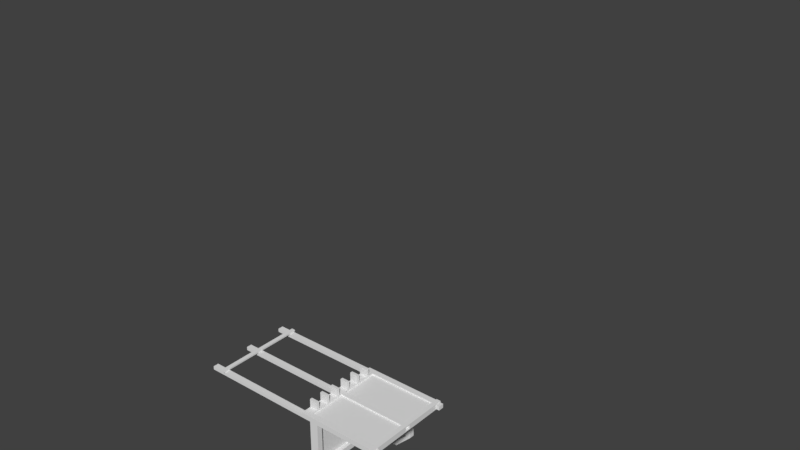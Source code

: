 # Source: Hwacha_Tower_L1.blend  (saved by Blender 2.79.0; exported with 4.5.12 LTS)
import bpy
from mathutils import Matrix  # noqa: F401  (used for matrix-valued properties, if any)

bpy.ops.wm.read_factory_settings(use_empty=True)
scene = bpy.context.scene
scene.name = 'Scene'

# ---- collections
col_collection_1 = bpy.data.collections.new('Collection 1'); scene.collection.children.link(col_collection_1)
col_collection_1.hide_render = True
col_collection_1.hide_viewport = True
col_collection_2 = bpy.data.collections.new('Collection 2'); scene.collection.children.link(col_collection_2)
col_collection_2.hide_render = True
col_collection_2.hide_viewport = True
col_collection_3 = bpy.data.collections.new('Collection 3'); scene.collection.children.link(col_collection_3)

# ---- world
world_world = bpy.data.worlds.new('World'); scene.world = world_world
world_world.color = (0.05088, 0.05088, 0.05088)
world_world.use_sun_shadow = False
world_world.sun_shadow_jitter_overblur = 0.0
world_world.cycles.sampling_method = 'MANUAL'

# ---- meshes
me_cylinder_000 = bpy.data.meshes.new('Cylinder.000')
me_cylinder_000.from_pydata([(0.0, 1.0, 0.0006504), (1.787e-09, 0.9154, 0.4749), (0.5878, 0.809, 0.0006504), (0.5381, 0.7406, 0.4749), (0.9511, 0.309, 0.0006504), (0.8706, 0.2829, 0.4749), (0.9511, -0.309, 0.0006504), (0.8706, -0.2829, 0.4749), (0.5878, -0.809, 0.0006504), (0.5381, -0.7406, 0.4749), (-8.742e-08, -1.0, 0.0006504), (-7.824e-08, -0.9154, 0.4749), (-0.5878, -0.809, 0.0006504), (-0.5381, -0.7406, 0.4749), (-0.9511, -0.309, 0.0006504), (-0.8706, -0.2829, 0.4749), (-0.9511, 0.309, 0.0006504), (-0.8706, 0.2829, 0.4749), (-0.5878, 0.809, 0.0006504), (-0.5381, 0.7406, 0.4749), (0.5121, 0.7049, 0.961), (2.851e-09, 0.8713, 0.961), (0.8286, 0.2692, 0.961), (0.8286, -0.2692, 0.961), (0.5121, -0.7049, 0.961), (-7.332e-08, -0.8713, 0.961), (-0.5121, -0.7049, 0.961), (-0.8286, -0.2692, 0.961), (-0.8286, 0.2692, 0.961), (-0.5121, 0.7049, 0.961), (0.5121, 0.7049, 2.878), (-9.96e-08, 0.8713, 2.878), (0.8286, 0.03985, 2.694), (0.8286, -0.03985, 2.694), (0.294, -0.7758, 2.694), (0.2182, -0.8004, 2.694), (-0.6938, -0.4548, 2.226), (-0.6938, -0.4548, 2.694), (-0.8286, 0.2692, 2.878), (-0.5121, 0.7049, 2.878), (0.2561, -0.7881, 1.805), (0.2561, -0.7881, 1.893), (0.2561, -0.7881, 2.007), (0.2561, -0.7881, 2.096), (0.5121, -0.7049, 1.805), (0.5121, -0.7049, 1.893), (0.5121, -0.7049, 2.007), (0.5121, -0.7049, 2.096), (0.6704, -0.4871, 1.805), (0.6704, -0.4871, 1.893), (0.6704, -0.4871, 2.007), (0.6704, -0.4871, 2.096), (0.8286, -0.2692, 1.805), (0.8286, -0.2692, 1.893), (0.8286, -0.2692, 2.007), (0.8286, -0.2692, 2.096), (0.8286, -2.98e-08, 1.805), (0.8286, -2.98e-08, 1.893), (0.8286, -2.98e-08, 2.007), (0.8286, -2.98e-08, 2.096), (0.5309, -0.6591, 2.48), (0.5411, -0.6541, 2.707), (0.6616, -0.4739, 2.47), (0.6718, -0.4689, 2.697), (0.5746, -0.6901, 2.479), (0.5848, -0.685, 2.706), (0.7053, -0.5049, 2.469), (0.7155, -0.4998, 2.696), (0.6506, -0.5192, 2.161), (0.6511, -0.5159, 2.276), (0.7163, -0.4247, 2.158), (0.7167, -0.4215, 2.273), (0.6729, -0.5347, 2.162), (0.6734, -0.5314, 2.277), (0.7386, -0.4403, 2.159), (0.7391, -0.437, 2.274), (0.03274, -0.8511, 1.049), (0.02932, -0.8513, 1.285), (0.1465, -0.813, 1.053), (0.1431, -0.8132, 1.29), (0.05167, -0.9063, 1.049), (0.04825, -0.9065, 1.286), (0.1655, -0.8683, 1.054), (0.1621, -0.8684, 1.29), (0.1428, -0.8371, 0.7322), (0.14, -0.8375, 0.8665), (0.2199, -0.8114, 0.7341), (0.2171, -0.8117, 0.8685), (0.1533, -0.8674, 0.7324), (0.1505, -0.8678, 0.8668), (0.2303, -0.8417, 0.7344), (0.2276, -0.8421, 0.8688), (-0.1541, -0.8191, 0.9301), (-0.01122, -0.861, 0.9217), (-0.1562, -0.8171, 0.8544), (-0.0133, -0.859, 0.846), (-0.1643, -0.8544, 0.9292), (-0.02148, -0.8963, 0.9208), (-0.1664, -0.8525, 0.8535), (-0.02357, -0.8944, 0.8451), (-0.6724, -0.4507, 1.546), (-0.6737, -0.4476, 1.635), (-0.5989, -0.5456, 1.548), (-0.6002, -0.5424, 1.637), (-0.7183, -0.4869, 1.546), (-0.7196, -0.4837, 1.635), (-0.6448, -0.5817, 1.548), (-0.6461, -0.5785, 1.637), (-0.7808, -0.3287, 1.521), (-0.6674, -0.4642, 1.517), (-0.7875, -0.3364, 1.344), (-0.6741, -0.4719, 1.34), (-0.8143, -0.3571, 1.519), (-0.7009, -0.4926, 1.515), (-0.8209, -0.3648, 1.342), (-0.7075, -0.5003, 1.338), (-0.6747, -0.4738, 1.269), (-0.5925, -0.5983, 1.268), (-0.6743, -0.4765, 1.163), (-0.5921, -0.6009, 1.162), (-0.7054, -0.4943, 1.267), (-0.6232, -0.6187, 1.267), (-0.7049, -0.4969, 1.161), (-0.6228, -0.6214, 1.161), (0.4258, 0.5861, 2.878), (-9.989e-08, 0.7245, 2.878), (0.689, 0.2239, 2.878), (0.689, -0.2239, 2.878), (0.4258, -0.5861, 2.878), (-1.632e-07, -0.7245, 2.878), (-0.4258, -0.5861, 2.878), (-0.689, -0.2239, 2.878), (-0.689, 0.2239, 2.878), (-0.4258, 0.5861, 2.878), (-0.7694, 0.559, 0.0006504), (-0.7044, 0.5117, 0.4749), (-0.6704, 0.4871, 0.961), (-0.6704, 0.4871, 2.878), (0.8286, 0.2692, 1.805), (0.8286, 0.2692, 1.893), (-0.5574, 0.405, 2.878), (-0.9511, 2.98e-08, 0.0006504), (-0.8706, 0.0, 0.4749), (-0.8286, 2.98e-08, 0.961), (-0.8286, 2.98e-08, 2.878), (0.8286, 0.2692, 2.007), (0.8286, 0.2692, 2.096), (-0.689, 1.49e-08, 2.878), (-0.2939, -0.9045, 0.0006504), (-0.269, -0.828, 0.4749), (-0.2561, -0.7881, 0.961), (-0.2561, -0.7881, 2.878), (0.7495, 0.3781, 1.805), (0.7495, 0.3781, 1.893), (-0.2129, -0.6553, 2.878), (0.2939, -0.9045, 0.0006504), (0.269, -0.828, 0.4749), (0.2561, -0.7881, 0.961), (0.2561, -0.7881, 2.694), (0.7495, 0.3781, 2.007), (0.7495, 0.3781, 2.096), (0.2129, -0.6553, 2.878), (0.7694, -0.559, 0.0006504), (0.7044, -0.5117, 0.4749), (0.6704, -0.4871, 0.961), (0.6704, -0.4871, 2.878), (0.5912, 0.596, 1.805), (0.5922, 0.595, 1.889), (0.5574, -0.405, 2.878), (0.9511, -2.98e-08, 0.0006504), (0.8706, -2.98e-08, 0.4749), (0.8286, -2.98e-08, 0.961), (0.8286, -2.98e-08, 2.694), (0.5912, 0.596, 2.007), (0.5912, 0.596, 2.096), (0.689, -2.98e-08, 2.878), (0.2939, 0.9045, 0.0006504), (0.269, 0.828, 0.4749), (0.2561, 0.7881, 0.961), (0.2561, 0.7881, 2.878), (0.5121, 0.7049, 1.805), (0.5121, 0.7049, 1.893), (0.2129, 0.6553, 2.878), (-0.2939, 0.9045, 0.0006504), (-0.269, 0.828, 0.4749), (-0.2561, 0.7881, 0.961), (-0.2561, 0.7881, 2.878), (0.5121, 0.7049, 2.007), (0.5121, 0.7049, 2.096), (-0.2129, 0.6553, 2.878), (-0.6786, -0.684, 0.0006504), (0.2561, 0.7881, 1.805), (-0.8602, -0.434, 0.0006504), (-0.7875, -0.3973, 0.4749), (0.2561, 0.7881, 1.893), (-0.6212, -0.6262, 0.4749), (-0.7495, -0.3781, 0.961), (-0.5912, -0.596, 0.961), (-0.7495, -0.3781, 2.694), (0.2561, 0.7881, 2.007), (-0.5912, -0.596, 2.694), (0.2561, 0.7881, 2.096), (-7.911e-08, 0.8713, 2.096), (0.5912, 0.596, 2.878), (-5.862e-08, 0.8713, 2.007), (0.7495, 0.3781, 2.878), (0.5912, 0.596, 0.961), (-3.813e-08, 0.8713, 1.893), (-1.764e-08, 0.8713, 1.805), (0.7495, 0.3781, 0.961), (0.6212, 0.6262, 0.4749), (0.7875, 0.3973, 0.4749), (0.8602, 0.434, 0.0006504), (-0.6232, -0.3144, 2.878), (0.6786, 0.684, 0.0006504), (-0.4916, -0.4956, 2.878), (0.6232, 0.3144, 2.878), (0.4916, 0.4956, 2.878), (0.2561, 0.7881, 2.998), (-9.96e-08, 0.8713, 2.998), (0.2561, -0.7881, 2.998), (0.5121, -0.7049, 2.998), (-0.2561, -0.7881, 2.998), (-1.758e-07, -0.8713, 2.998), (-0.2561, 0.7881, 2.998), (-0.5121, 0.7049, 2.998), (0.2129, 0.6553, 2.998), (-9.989e-08, 0.7245, 2.998), (0.2129, -0.6553, 2.998), (0.4258, -0.5861, 2.998), (-0.2129, -0.6553, 2.998), (-1.632e-07, -0.7245, 2.998), (-0.2129, 0.6553, 2.998), (-0.4258, 0.5861, 2.998), (0.8286, -0.2692, 2.998), (0.689, -0.2239, 2.998), (-0.689, 0.2239, 2.998), (-0.8286, 0.2692, 2.998), (-0.6704, 0.4871, 2.998), (-0.5574, 0.405, 2.998), (-0.8286, 2.98e-08, 2.998), (-0.689, 1.49e-08, 2.998), (0.6704, -0.4871, 2.998), (0.5574, -0.405, 2.998), (0.8286, -2.98e-08, 2.998), (0.689, -2.98e-08, 2.998), (-0.7495, -0.3781, 2.998), (-0.5912, -0.596, 2.998), (0.7495, 0.3781, 2.998), (0.5912, 0.596, 2.998), (-0.6232, -0.3144, 2.998), (-0.4916, -0.4956, 2.998), (0.6232, 0.3144, 2.998), (0.4916, 0.4956, 2.998), (0.2129, 0.6553, 2.753), (-9.989e-08, 0.7245, 2.753), (0.689, -2.98e-08, 2.753), (0.689, 0.2239, 2.753), (0.5574, -0.405, 2.753), (0.689, -0.2239, 2.753), (0.2129, -0.6553, 2.753), (0.4258, -0.5861, 2.753), (-0.2129, -0.6553, 2.753), (-1.632e-07, -0.7245, 2.753), (-0.689, 1.49e-08, 2.753), (-0.689, -0.2239, 2.753), (-0.5574, 0.405, 2.753), (-0.689, 0.2239, 2.753), (-0.2129, 0.6553, 2.753), (-0.4258, 0.5861, 2.753), (-1.013e-07, 1.192e-08, 2.753), (0.4258, 0.5861, 2.753), (-0.4258, -0.5861, 2.753), (-1.348e-07, -0.8713, 2.007), (5.342e-05, -0.852, 1.894), (0.0003661, -0.8564, 1.806), (-0.2929, -0.7761, 2.096), (-0.2561, -0.7881, 2.007), (-0.2561, -0.7881, 1.893), (-0.2561, -0.7881, 1.805), (-0.5121, -0.7049, 2.096), (-0.5121, -0.7049, 2.007), (-0.5121, -0.7049, 1.893), (-0.5121, -0.7049, 1.805), (-0.5912, -0.596, 2.096), (-0.5912, -0.596, 2.007), (-0.5912, -0.596, 1.893), (-0.5912, -0.596, 1.805), (-0.7495, -0.3781, 2.096), (-0.7495, -0.3781, 2.007), (-0.7495, -0.3781, 1.893), (-0.7495, -0.3781, 1.805), (-0.8286, -0.2692, 2.096), (-0.8286, -0.2692, 2.007), (-0.8286, -0.2692, 1.893), (-0.8286, -0.2692, 1.805), (-0.8286, 2.98e-08, 2.096), (-0.8286, 2.98e-08, 2.007), (-0.8286, 2.98e-08, 1.893), (-0.8286, 2.98e-08, 1.805), (-0.8286, 0.2692, 2.096), (-0.8286, 0.2692, 2.007), (-0.8286, 0.2692, 1.893), (-0.8286, 0.2692, 1.805), (-0.6704, 0.4871, 2.096), (-0.6704, 0.4871, 2.007), (-0.6704, 0.4871, 1.893), (-0.6704, 0.4871, 1.805), (-0.5121, 0.7049, 2.096), (-0.5121, 0.7049, 2.007), (-0.5121, 0.7049, 1.893), (-0.5121, 0.7049, 1.805), (-0.2561, 0.7881, 2.096), (-0.2561, 0.7881, 2.007), (-0.2561, 0.7881, 1.893), (-0.2561, 0.7881, 1.805), (0.2689, -0.8274, 1.893), (0.2689, -0.8274, 1.805), (0.2689, -0.8274, 2.096), (0.2689, -0.8274, 2.007), (0.5377, -0.7401, 1.893), (0.5377, -0.7401, 1.805), (0.5377, -0.7401, 2.096), (0.5377, -0.7401, 2.007), (0.7039, -0.5114, 1.893), (0.7039, -0.5114, 1.805), (0.7039, -0.5114, 2.096), (0.7039, -0.5114, 2.007), (0.87, -0.2827, 1.893), (0.87, -0.2827, 1.805), (0.87, -0.2827, 2.096), (0.87, -0.2827, 2.007), (0.87, -3.119e-08, 1.893), (0.87, -3.119e-08, 1.805), (0.87, -3.119e-08, 2.096), (0.87, -3.119e-08, 2.007), (-0.2689, 0.8274, 1.893), (-0.2689, 0.8274, 1.805), (-0.2689, 0.8274, 2.096), (-0.2689, 0.8274, 2.007), (-0.5377, 0.7401, 1.893), (-0.5377, 0.7401, 1.805), (-0.5377, 0.7401, 2.096), (-0.5377, 0.7401, 2.007), (-0.7039, 0.5114, 1.893), (-0.7039, 0.5114, 1.805), (-0.7039, 0.5114, 2.096), (-0.7039, 0.5114, 2.007), (-0.87, 0.2827, 1.893), (-0.87, 0.2827, 1.805), (-0.87, 0.2827, 2.096), (-0.87, 0.2827, 2.007), (-0.87, 3.14e-08, 1.893), (-0.87, 3.14e-08, 1.805), (0.87, 0.2827, 1.893), (0.87, 0.2827, 1.805), (-0.87, 3.14e-08, 2.096), (-0.87, 3.14e-08, 2.007), (0.87, 0.2827, 2.096), (0.87, 0.2827, 2.007), (-0.87, -0.2827, 1.893), (-0.87, -0.2827, 1.805), (0.7869, 0.397, 1.893), (0.7869, 0.397, 1.805), (-0.87, -0.2827, 2.096), (-0.87, -0.2827, 2.007), (0.7869, 0.397, 2.096), (0.7869, 0.397, 2.007), (-0.7869, -0.397, 1.893), (-0.7869, -0.397, 1.805), (0.6457, 0.5957, 1.897), (0.6249, 0.6142, 1.811), (-0.7869, -0.397, 2.096), (-0.7869, -0.397, 2.007), (0.6208, 0.6257, 2.096), (0.6208, 0.6257, 2.007), (-0.6208, -0.6257, 1.893), (-0.6208, -0.6257, 1.805), (0.5377, 0.7401, 1.893), (0.5377, 0.7401, 1.805), (-0.6208, -0.6257, 2.096), (-0.6208, -0.6257, 2.007), (0.5377, 0.7401, 2.096), (0.5377, 0.7401, 2.007), (-0.5377, -0.7401, 1.893), (-0.5377, -0.7401, 1.805), (-0.5377, -0.7401, 2.096), (-0.5377, -0.7401, 2.007), (-0.2689, -0.8274, 1.893), (-0.266, -0.8267, 1.81), (-0.3093, -0.8168, 2.093), (-0.2757, -0.8168, 2.008), (0.0816, -0.8612, 1.89), (0.2689, 0.8274, 2.096), (0.2689, 0.8274, 2.007), (-6.045e-08, 0.9148, 2.007), (-8.196e-08, 0.9148, 2.096), (-1.742e-08, 0.9148, 1.805), (-3.893e-08, 0.9148, 1.893), (0.2689, 0.8274, 1.893), (0.2689, 0.8274, 1.805), (-1.404e-07, -0.9148, 2.007), (-0.3841, -0.7465, 2.007), (-0.3841, -0.7465, 2.096), (-0.128, -0.8297, 2.007), (-0.128, -0.8297, 2.096), (-1.619e-07, -0.9148, 2.096), (-0.4033, -0.7838, 2.007), (-0.1344, -0.8711, 2.007), (-0.1344, -0.8711, 2.096), (-1.553e-07, -0.8713, 2.096), (-0.1083, -0.8796, 2.06), (-0.4033, -0.7838, 2.096), (-0.1312, -0.8504, 2.007), (-0.1312, -0.8504, 2.096), (-0.2133, -0.8019, 2.007), (-0.198, -0.8514, 2.037), (-0.2028, -0.8243, 2.012), (0.2561, -0.7881, 2.41), (0.294, -0.7758, 2.41), (0.6704, -0.4871, 2.226), (0.8286, -0.03985, 2.41), (0.8286, -2.98e-08, 2.41), (-0.2561, 0.7881, 2.226), (-0.5121, 0.7049, 2.226), (-0.6704, 0.4871, 2.226), (-0.8286, 0.2692, 2.226), (-0.8286, 2.98e-08, 2.226), (0.8286, 0.03985, 2.41), (-0.6938, -0.4548, 2.41), (0.7495, 0.3781, 2.226), (0.5912, 0.596, 2.226), (-0.5912, -0.596, 2.41), (0.5121, 0.7049, 2.226), (-0.647, -0.5193, 2.41), (0.2182, -0.8004, 2.41), (0.2561, 0.7881, 2.226), (-8.251e-08, 0.8713, 2.226), (-0.2561, -0.7881, 2.226), (-0.294, -0.8225, 2.053), (-0.2742, -0.8071, 2.056), (-0.2627, -0.7881, 2.042), (-0.2043, -0.8049, 2.087), (-0.2064, -0.8042, 2.052), (-0.2012, -0.8502, 2.069), (-0.1944, -0.828, 2.085), (0.07966, -0.8576, 1.85), (-0.2625, -0.8078, 1.893), (-0.2625, -0.8078, 1.805), (0.1025, -0.8688, 1.846), (0.06399, -0.8453, 1.805), (0.06368, -0.8429, 1.892), (-0.1205, -0.8323, 1.802), (-0.1337, -0.8294, 1.895), (0.2689, -0.8274, 1.849), (-0.2689, -0.8274, 1.849), (0.05874, -0.843, 1.852), (0.1009, -0.8678, 1.812), (0.1166, -0.8667, 1.883), (-0.1391, -0.8663, 1.818), (0.2625, -0.8078, 1.805), (0.2625, -0.8078, 1.893), (0.07535, -0.8623, 1.804), (-0.1305, -0.8513, 1.813), (-0.152, -0.8529, 1.889), (-0.1266, -0.8303, 1.85), (-0.147, -0.8593, 1.852), (-0.1359, -0.8497, 1.852), (-0.0001055, -0.8503, 1.854), (-1.546e-08, 0.8713, 1.715), (0.2561, 0.7881, 1.715), (0.5121, 0.7049, 1.715), (0.5912, 0.596, 1.715), (0.7495, 0.3781, 1.715), (0.8286, 0.2692, 1.715), (0.8286, -2.98e-08, 1.715), (0.8286, -0.2692, 1.715), (0.6704, -0.4871, 1.715), (0.5121, -0.7049, 1.715), (0.2561, -0.7881, 1.715), (-0.2561, -0.7881, 1.715), (-0.5121, -0.7049, 1.715), (-0.5912, -0.596, 1.715), (-0.7495, -0.3781, 1.715), (-0.8286, -0.2692, 1.715), (-0.8286, 2.98e-08, 1.715), (-0.8286, 0.2692, 1.715), (-0.6704, 0.4871, 1.715), (-0.5121, 0.7049, 1.715), (-0.2561, 0.7881, 1.715), (-9.163e-08, -0.8713, 1.715), (0.5249, 0.7225, 1.893), (0.5249, 0.7225, 1.805), (0.5517, 0.6504, 1.805), (0.5633, 0.6421, 1.886), (0.6704, 0.4871, 1.805), (0.6704, 0.4871, 1.893), (0.7869, 0.397, 1.849), (0.6259, 0.6069, 1.85), (0.5377, 0.7401, 1.849), (0.5719, 0.6858, 1.817), (0.5671, 0.702, 1.877), (0.7039, 0.5114, 1.805), (0.7039, 0.5114, 1.893), (0.606, 0.6109, 1.805), (0.6205, 0.5967, 1.897), (0.7682, 0.3876, 1.893), (0.6871, 0.4992, 1.893), (0.6871, 0.4992, 1.805), (0.5686, 0.6961, 1.848), (0.7039, 0.5114, 1.849), (0.56, 0.6725, 1.809), (0.567, 0.6709, 1.884), (0.5522, 0.6522, 1.846), (0.5886, 0.5999, 1.849), (0.5626, 0.6693, 1.847), (0.6136, 0.6019, 1.854), (0.912, -0.2326, 0.0006504), (0.802, -0.2326, 0.695), (0.912, 0.2326, 0.0006504), (0.802, 0.2326, 0.695), (0.9803, -0.2015, 0.0224), (0.9803, -0.2015, 0.6491), (0.9803, 0.2015, 0.0224), (0.9803, 0.2015, 0.6491), (0.912, 0.1163, 0.0006504), (0.912, 0.0, 0.0006504), (0.912, -0.1163, 0.0006504), (0.802, -0.1163, 0.7517), (0.802, 0.0, 0.7794), (0.802, 0.1163, 0.7517), (0.9803, -0.1163, 0.0224), (0.9803, 0.0, 0.0224), (0.9803, 0.1163, 0.0224), (0.9803, 0.1046, 0.6964), (0.9803, -0.1046, 0.6964), (0.9803, 0.1163, 0.0006504), (0.9803, 0.2164, 0.0006504), (0.9803, -0.1082, 0.7176), (0.9803, -0.2164, 0.6648), (0.9803, 0.2164, 0.6648), (0.9803, -0.2164, 0.0006504), (0.9803, -0.1163, 0.0006504), (0.9803, 0.0, 0.0006504), (0.9803, 0.1082, 0.7176), (0.9803, 0.0, 0.7434), (0.9689, 0.1046, 0.6964), (0.9689, 0.1163, 0.0224), (0.9689, -0.1046, 0.6964), (0.9689, -0.1163, 0.0224), (0.9689, 0.2015, 0.0224), (0.9689, -0.2015, 0.6491), (0.9689, 0.2015, 0.6491), (0.9689, -0.2015, 0.0224), (0.912, -0.01163, 0.0006504), (0.802, -0.01163, 0.7767), (0.9803, -0.01163, 0.0006504), (0.9803, -0.01082, 0.7408), (0.9803, -0.01163, 0.0224), (0.9803, -0.01046, 0.7189), (0.9689, -0.01163, 0.0224), (0.9689, -0.01046, 0.7189), (0.912, 0.01163, 0.0006504), (0.802, 0.01163, 0.7767), (0.9803, 0.01163, 0.0006504), (0.9803, 0.01082, 0.7408), (0.9803, 0.01163, 0.0224), (0.9803, 0.01046, 0.7189), (0.9689, 0.01163, 0.0224), (0.9689, 0.01046, 0.7189), (0.9803, 0.0, 0.7214), (-0.647, -0.5193, 2.694), (-0.647, -0.5193, 2.226), (-0.6938, -0.4548, 2.878), (-0.647, -0.5193, 2.878), (0.8286, -2.98e-08, 2.878), (0.8286, 0.2692, 2.878), (0.2561, -0.7881, 2.878), (0.5121, -0.7049, 2.878), (-1.758e-07, -0.8713, 2.878), (0.8286, -0.2692, 2.878), (-0.8286, -0.2692, 2.878), (-0.7495, -0.3781, 2.878), (-0.5912, -0.596, 2.878), (-0.5121, -0.7049, 2.878), (0.5121, -0.7049, 2.226), (0.8286, -0.2692, 2.226), (0.8286, 0.2692, 2.226), (-0.8286, -0.2692, 2.226), (-0.5912, -0.596, 2.226), (-0.5121, -0.7049, 2.226), (-1.587e-07, -0.8713, 2.226), (-0.7495, -0.3781, 2.226), (0.8286, -2.98e-08, 2.226), (0.2561, -0.7881, 2.226), (-0.7495, -0.3781, 2.41), (-0.4851, -0.4017, 2.694), (-0.4851, -0.4017, 2.41), (-0.532, -0.3373, 2.694), (-0.532, -0.3373, 2.41), (0.1943, -0.5979, 2.694), (0.1943, -0.5979, 2.41), (0.2322, -0.5855, 2.694), (0.1564, -0.6102, 2.694), (0.2322, -0.5855, 2.41), (0.1564, -0.6102, 2.41), (0.6286, -2.98e-08, 2.694), (0.6286, -2.98e-08, 2.41), (0.6286, 0.03985, 2.694), (0.6286, -0.03985, 2.694), (0.6286, -0.03985, 2.41), (0.6286, 0.03985, 2.41), (-0.1548, -0.9866, 0.0006504), (-0.05395, -1.03, 0.1564), (0.03181, -1.056, 0.0006504), (-0.1988, -0.9132, 0.1354), (0.1159, -1.014, 0.0006504), (0.03612, -1.013, 0.1897), (-0.2475, -0.9193, 0.0006504), (0.0002502, -0.9433, 0.3164), (0.106, -0.9232, 0.2379), (0.1462, -1.066, 1.982e-05), (0.2905, -0.9929, 0.1694), (0.3838, -0.9828, 1.982e-05), (0.3954, -0.8702, 1.982e-05), (0.3892, -0.8964, 0.1419), (0.08951, -0.971, 1.982e-05), (0.2508, -0.8661, 0.3033), (0.3753, -0.8316, 0.2593), (-0.902, -0.424, 0.002819), (-0.9046, -0.3778, 0.07568), (-0.9594, -0.3762, 0.001803), (-0.8953, -0.4077, 0.04033), (-0.9333, -0.3738, 0.03799), (-0.9417, -0.3183, 0.001406), (-0.8586, -0.4212, 0.004724), (-0.8631, -0.3949, 0.1081), (-0.896, -0.3539, 0.1081), (-0.866, -0.4008, 0.06087), (-0.9123, -0.3402, 0.07513), (-0.9237, -0.3322, 0.04381), (-0.7106, -0.7755, -0.0003757), (-0.7077, -0.685, 0.317), (-0.9061, -0.5998, -0.0003757), (-0.6967, -0.7815, 0.1372), (-0.8172, -0.6608, 0.1372), (-0.8654, -0.4266, -0.0003757), (-0.5958, -0.797, -0.0003757), (-0.5905, -0.6979, 0.3656), (-0.6864, -0.5669, 0.3656), (-0.5855, -0.7537, 0.2045), (-0.7238, -0.5592, 0.2131), (-0.8021, -0.4747, 0.138)], [], [(176, 177, 3, 2), (169, 170, 7, 6), (162, 163, 9, 8), (155, 156, 11, 10), (148, 149, 13, 12), (141, 142, 17, 16), (134, 135, 19, 18), (183, 184, 1, 0), (135, 17, 28, 136), (13, 195, 190, 12), (142, 15, 27, 143), (149, 11, 25, 150), (156, 9, 24, 157), (163, 7, 23, 164), (177, 1, 21, 178), (576, 205, 216, 126), (170, 5, 22, 171), (165, 168, 243, 242), (291, 287, 377, 369), (54, 58, 335, 331), (48, 52, 329, 325), (58, 145, 359, 335), (2, 3, 210, 214), (188, 174, 374, 382), (57, 53, 328, 332), (280, 284, 380, 386), (139, 57, 332, 354), (424, 39, 186, 423), (428, 32, 608, 611), (471, 180, 493), (591, 579, 151, 438), (184, 19, 29, 185), (426, 38, 137, 425), (483, 291, 295, 484), (35, 435, 605, 603), (588, 581, 144, 427), (437, 31, 179, 436), (586, 580, 165, 420), (5, 211, 209, 22), (571, 200, 583, 574), (70, 71, 75, 74), (62, 63, 67, 66), (66, 67, 65, 64), (64, 65, 61, 60), (62, 66, 64, 60), (67, 63, 61, 65), (74, 75, 73, 72), (72, 73, 69, 68), (70, 74, 72, 68), (75, 71, 69, 73), (78, 79, 83, 82), (82, 83, 81, 80), (80, 81, 77, 76), (78, 82, 80, 76), (83, 79, 77, 81), (86, 87, 91, 90), (90, 91, 89, 88), (88, 89, 85, 84), (86, 90, 88, 84), (91, 87, 85, 89), (94, 95, 99, 98), (98, 99, 97, 96), (96, 97, 93, 92), (94, 98, 96, 92), (99, 95, 93, 97), (102, 103, 107, 106), (106, 107, 105, 104), (104, 105, 101, 100), (102, 106, 104, 100), (107, 103, 101, 105), (110, 111, 115, 114), (114, 115, 113, 112), (112, 113, 109, 108), (110, 114, 112, 108), (115, 111, 109, 113), (118, 119, 123, 122), (122, 123, 121, 120), (120, 121, 117, 116), (118, 122, 120, 116), (123, 119, 117, 121), (165, 580, 127, 168), (186, 39, 225, 224), (144, 581, 131, 147), (140, 133, 233, 239), (137, 38, 132, 140), (38, 144, 240, 237), (575, 576, 126, 175), (216, 217, 271, 257), (130, 154, 262, 272), (147, 131, 265, 264), (131, 213, 265), (132, 147, 264, 267), (154, 129, 263, 262), (125, 189, 268, 255), (217, 124, 271), (161, 128, 261, 260), (127, 175, 256, 259), (168, 128, 229, 243), (425, 137, 39, 424), (173, 187, 383, 375), (16, 17, 135, 134), (15, 193, 196, 27), (580, 575, 244, 234), (427, 144, 38, 426), (52, 56, 333, 329), (19, 135, 136, 29), (14, 15, 142, 141), (584, 151, 154, 130), (438, 151, 584, 590), (285, 281, 387, 381), (17, 142, 143, 28), (10, 11, 149, 148), (579, 577, 161, 129), (158, 35, 603, 600), (56, 138, 355, 333), (13, 149, 150, 26), (8, 9, 156, 155), (217, 216, 252, 253), (420, 165, 578, 585), (11, 156, 157, 25), (6, 7, 163, 162), (182, 179, 218, 226), (32, 172, 606, 608), (201, 188, 382, 393), (9, 163, 164, 24), (4, 5, 170, 169), (30, 179, 182, 124), (436, 179, 30, 433), (282, 286, 376, 384), (7, 170, 171, 23), (0, 1, 177, 176), (423, 186, 31, 437), (31, 186, 189, 125), (3, 177, 178, 20), (18, 19, 184, 183), (31, 125, 227, 219), (583, 584, 130, 215), (430, 205, 576, 587), (511, 492, 379, 500), (187, 199, 394, 383), (431, 203, 205, 430), (287, 283, 385, 377), (181, 187, 173, 167, 494), (1, 184, 185, 21), (193, 195, 197, 196), (434, 432, 200, 571), (193, 192, 190, 195), (192, 193, 15, 14), (433, 30, 203, 431), (581, 582, 213, 131), (195, 13, 26, 197), (211, 210, 206, 209), (214, 210, 211, 212), (212, 211, 5, 4), (151, 579, 223, 222), (203, 30, 124, 217), (224, 225, 233, 232), (218, 219, 227, 226), (220, 221, 229, 228), (222, 223, 231, 230), (225, 238, 239, 233), (237, 240, 241, 236), (221, 242, 243, 229), (234, 244, 245, 235), (246, 247, 251, 250), (248, 249, 253, 252), (137, 140, 239, 238), (154, 151, 222, 230), (127, 580, 234, 235), (574, 583, 247), (125, 182, 226, 227), (215, 213, 250, 251), (132, 38, 237, 236), (175, 127, 235, 245), (147, 132, 236, 241), (579, 129, 231, 223), (575, 175, 245, 244), (128, 161, 228, 229), (213, 582, 246, 250), (144, 147, 241, 240), (179, 31, 219, 218), (578, 165, 242, 221), (129, 154, 230, 231), (39, 137, 238, 225), (205, 203, 249, 248), (583, 215, 251, 247), (161, 577, 220, 228), (216, 205, 248, 252), (577, 578, 221, 220), (189, 186, 224, 232), (203, 217, 253, 249), (133, 189, 232, 233), (269, 266, 267, 270), (272, 262, 263, 270), (259, 256, 257, 270), (255, 268, 269, 270), (265, 272, 270), (261, 258, 259, 270), (271, 254, 255, 270), (267, 264, 265, 270), (263, 260, 261, 270), (257, 271, 270), (128, 168, 258, 261), (140, 132, 267, 266), (213, 215, 272, 265), (124, 182, 254, 271), (189, 133, 269, 268), (182, 125, 255, 254), (133, 140, 266, 269), (126, 216, 257), (215, 130, 272), (175, 126, 257, 256), (129, 161, 260, 263), (168, 127, 259, 258), (473, 152, 138, 474), (477, 48, 44, 478), (290, 289, 293, 294), (413, 401, 408), (472, 166, 495, 152, 473), (153, 159, 145, 139), (278, 277, 402), (489, 315, 208, 469), (57, 58, 54, 53), (314, 313, 204, 207), (479, 40, 450, 275, 490), (470, 191, 180, 471), (480, 279, 283, 481), (286, 285, 289, 290), (194, 181, 491, 378, 399), (482, 287, 291, 483), (194, 199, 187, 181), (49, 50, 46, 45), (475, 56, 52, 476), (41, 42, 273, 274, 451), (167, 173, 159, 153, 496), (485, 299, 303, 486), (304, 308, 342, 346), (464, 447, 388), (298, 297, 301, 302), (180, 191, 400, 379, 492), (487, 307, 311, 488), (309, 305, 347, 343), (306, 305, 309, 310), (481, 283, 287, 482), (312, 202, 396, 338), (282, 281, 285, 286), (306, 310, 340, 344), (476, 52, 48, 477), (300, 304, 346, 350), (53, 54, 50, 49), (204, 313, 339, 395), (469, 208, 191, 470), (311, 307, 345, 341), (207, 204, 199, 194), (305, 301, 351, 347), (484, 295, 299, 485), (314, 207, 398, 336), (294, 293, 297, 298), (296, 300, 350, 356), (478, 44, 40, 479), (302, 306, 344, 348), (45, 46, 42, 41), (208, 315, 337, 397), (486, 303, 307, 487), (301, 297, 357, 351), (302, 301, 305, 306), (307, 303, 349, 345), (490, 275, 452, 279, 480), (160, 146, 358, 366), (278, 404, 277), (298, 302, 348, 352), (474, 138, 56, 475), (47, 43, 318, 322), (139, 145, 58, 57), (145, 159, 367, 359), (488, 311, 315, 489), (303, 299, 353, 349), (310, 309, 313, 314), (42, 46, 323, 319), (363, 497, 362, 354, 355), (510, 503, 362, 497), (339, 338, 396, 395), (367, 366, 358, 359), (400, 399, 378, 499, 379), (337, 336, 398, 397), (375, 374, 366, 367), (369, 368, 360, 361), (327, 326, 322, 323), (335, 334, 330, 331), (325, 324, 320, 321), (394, 393, 382, 383), (319, 318, 406, 401), (333, 332, 328, 329), (389, 455, 388, 384, 385), (381, 380, 372, 373), (383, 382, 374, 375), (373, 372, 364, 365), (377, 376, 368, 369), (353, 352, 348, 349), (357, 356, 350, 351), (345, 344, 340, 341), (347, 346, 342, 343), (385, 384, 376, 377), (387, 386, 380, 381), (329, 328, 324, 325), (331, 330, 326, 327), (397, 398, 399, 400), (395, 396, 393, 394), (361, 360, 352, 353), (365, 364, 356, 357), (321, 320, 316, 454, 317), (323, 322, 318, 319), (349, 348, 344, 345), (351, 350, 346, 347), (466, 464, 388, 455), (355, 354, 332, 333), (359, 358, 334, 335), (341, 340, 336, 337), (343, 342, 338, 339), (146, 59, 334, 358), (53, 49, 324, 328), (59, 55, 330, 334), (286, 290, 368, 376), (315, 311, 341, 337), (50, 54, 331, 327), (44, 48, 325, 321), (289, 285, 381, 373), (310, 314, 336, 340), (55, 51, 326, 330), (49, 45, 320, 324), (284, 288, 372, 380), (313, 309, 343, 339), (191, 208, 397, 400), (46, 50, 327, 323), (295, 291, 369, 361), (308, 312, 338, 342), (207, 194, 399, 398), (51, 47, 322, 326), (290, 294, 360, 368), (199, 204, 395, 394), (462, 460, 317, 457), (293, 289, 373, 365), (202, 201, 393, 396), (288, 292, 364, 372), (299, 295, 361, 353), (273, 42, 319, 401), (508, 504, 371, 502), (294, 298, 352, 360), (43, 410, 406, 318), (507, 506, 362, 503), (297, 293, 365, 357), (283, 279, 448, 389, 385), (159, 173, 375, 367), (292, 296, 356, 364), (278, 282, 384, 388, 447), (174, 160, 366, 374), (40, 44, 321, 317, 460), (138, 152, 363, 355), (45, 41, 461, 316, 320), (281, 402, 407, 387), (153, 139, 354, 362, 506), (390, 403, 412), (276, 403, 390), (407, 412, 386, 387), (402, 277, 391, 407), (401, 406, 411, 408), (406, 409, 411), (439, 412, 407), (439, 390, 412), (404, 273, 401, 413), (410, 414, 409, 406), (410, 405, 414), (408, 416, 417), (408, 411, 444), (409, 414, 445), (404, 413, 417, 415), (411, 409, 444), (414, 405, 442, 445), (188, 433, 431, 174), (288, 36, 592), (288, 592, 588, 292), (174, 431, 430, 160), (160, 430, 587, 146), (312, 423, 437, 202), (201, 436, 433, 188), (59, 593, 586, 55), (51, 420, 585, 47), (43, 594, 591, 410), (296, 427, 426, 300), (304, 425, 424, 308), (280, 590, 589, 284), (55, 586, 420, 51), (202, 437, 436, 201), (292, 588, 427, 296), (47, 585, 594, 43), (300, 426, 425, 304), (146, 587, 593, 59), (308, 424, 423, 312), (442, 438, 276), (403, 590, 280), (391, 440, 439), (390, 439, 440), (390, 440, 441), (277, 441, 440), (276, 390, 441), (415, 417, 443), (416, 444, 443), (443, 444, 445), (277, 415, 443, 441), (441, 443, 442, 276), (591, 438, 442, 405), (444, 409, 445), (413, 408, 417), (416, 408, 444), (417, 416, 443), (442, 443, 445), (391, 277, 440), (403, 280, 386, 412), (282, 278, 402, 281), (453, 404, 278), (410, 591, 405), (276, 438, 590, 403), (461, 392, 458, 316), (41, 451, 392, 461), (467, 465, 453), (459, 463, 466), (450, 40, 460, 462), (459, 466, 455, 389), (463, 452, 465, 467), (456, 446, 392, 451), (317, 454, 449, 457), (454, 316, 458, 449), (448, 463, 459), (279, 452, 463, 448), (446, 449, 458, 392), (462, 457, 449, 446), (450, 462, 446, 456), (453, 278, 447, 464), (465, 468, 274, 453), (468, 456, 451, 274), (275, 450, 456, 468), (452, 275, 468, 465), (274, 273, 404, 453), (29, 488, 489, 185), (22, 474, 475, 171), (28, 486, 487, 136), (24, 478, 479, 157), (27, 484, 485, 143), (21, 469, 470, 178), (23, 476, 477, 164), (26, 481, 482, 197), (136, 487, 488, 29), (143, 485, 486, 28), (171, 475, 476, 23), (197, 482, 483, 196), (150, 480, 481, 26), (178, 470, 471, 20), (185, 489, 469, 21), (206, 472, 473, 209), (164, 477, 478, 24), (209, 473, 474, 22), (196, 483, 484, 27), (20, 471, 472, 206), (25, 490, 480, 150), (157, 479, 490, 25), (466, 467, 464), (389, 448, 459), (464, 467, 453), (463, 467, 466), (391, 439, 407), (505, 507, 503, 370), (167, 496, 507, 505), (496, 153, 506, 507), (363, 508, 502), (152, 495, 508, 363), (495, 166, 504, 508), (379, 499, 509, 500), (499, 378, 501, 509), (502, 510, 497, 363), (371, 498, 510, 502), (498, 370, 503, 510), (493, 180, 492, 511), (491, 512, 501), (181, 494, 512, 491), (514, 513, 494, 167), (166, 493, 513, 514), (505, 370, 498), (371, 504, 516), (514, 516, 504), (505, 516, 514), (513, 515, 512), (501, 512, 515), (515, 511, 500), (493, 511, 515), (494, 513, 512), (509, 501, 515), (509, 515, 500), (513, 493, 515), (167, 505, 514), (516, 505, 498), (498, 371, 516), (166, 514, 504), (378, 491, 501), (210, 3, 20, 206), (519, 520, 540, 537), (535, 522, 551, 548), (527, 542, 541, 517), (538, 528, 518, 539), (521, 531, 549, 553), (524, 534, 546, 552), (540, 520, 530, 544), (565, 563, 529, 545), (557, 555, 528, 538), (519, 537, 536, 525), (562, 564, 543, 526), (554, 556, 542, 527), (541, 539, 518, 517), (523, 533, 536, 537), (522, 535, 538, 539), (524, 523, 537, 540), (521, 522, 539, 541), (531, 521, 541, 542), (558, 531, 542, 556), (566, 532, 543, 564), (534, 524, 540, 544), (567, 534, 544, 565), (559, 570, 545, 557), (550, 552, 546, 547), (549, 548, 551, 553), (560, 561, 548, 549), (523, 524, 552, 550), (559, 535, 548, 561), (566, 533, 547, 568), (522, 521, 553, 551), (533, 523, 550, 547), (531, 558, 560, 549), (568, 569, 567, 566), (535, 559, 557, 538), (532, 558, 556, 543), (526, 543, 556, 554), (545, 529, 555, 557), (547, 546, 569, 568), (570, 567, 565, 545), (533, 566, 564, 536), (525, 536, 564, 562), (544, 530, 563, 565), (534, 567, 569, 546), (566, 567, 570, 532), (532, 570, 559, 558), (561, 560, 558, 559), (172, 32, 576, 575), (158, 34, 578, 577), (35, 158, 577, 579), (33, 172, 575, 580), (34, 419, 585, 578), (421, 33, 580, 586), (32, 428, 587, 576), (198, 37, 573, 582), (37, 571, 574, 573), (435, 35, 579, 591), (422, 421, 586, 593), (418, 435, 591, 594), (419, 418, 594, 585), (428, 422, 593, 587), (582, 573, 246), (573, 574, 247, 246), (198, 595, 429, 37), (434, 571, 596, 597), (592, 36, 429, 595), (572, 434, 429, 36), (589, 432, 434, 572), (284, 589, 572), (288, 284, 572, 36), (590, 584, 200, 432), (583, 200, 584), (589, 590, 432), (588, 595, 198, 581), (582, 581, 198), (588, 592, 595), (472, 471, 493, 166), (597, 596, 598, 599), (571, 37, 598, 596), (429, 434, 597, 599), (37, 429, 599, 598), (604, 602, 600, 601), (601, 600, 603, 605), (418, 419, 604, 601), (419, 34, 602, 604), (435, 418, 601, 605), (34, 158, 600, 602), (611, 608, 606, 607), (607, 606, 609, 610), (172, 33, 609, 606), (422, 428, 611, 607), (33, 421, 610, 609), (421, 422, 607, 610), (616, 617, 614), (614, 613, 612), (619, 615, 613), (617, 613, 614), (612, 613, 615), (618, 612, 615), (619, 613, 617), (617, 616, 620), (619, 617, 620), (624, 625, 623), (623, 622, 621), (627, 620, 622), (625, 622, 623), (621, 622, 620), (626, 621, 620), (627, 622, 625), (625, 624, 628), (627, 625, 628), (638, 636, 630), (637, 630, 636), (639, 633, 630), (632, 638, 630), (635, 638, 632), (631, 633, 640, 634), (640, 633, 639), (629, 633, 631), (629, 632, 633), (632, 630, 633), (637, 639, 630), (629, 635, 632), (650, 648, 642), (649, 642, 648), (651, 645, 642), (644, 650, 642), (647, 650, 644), (643, 645, 652, 646), (652, 645, 651), (641, 645, 643), (641, 644, 645), (644, 642, 645), (649, 651, 642), (641, 647, 644)])
me_cylinder_000.use_remesh_preserve_volume = False
me_cylinder_000.use_remesh_preserve_attributes = False
me_cylinder_000.use_mirror_vertex_groups = False
me_cylinder_000.update()
me_cylinder_001 = bpy.data.meshes.new('Cylinder.001')
me_cylinder_001.from_pydata([(0.0, 1.0, 0.0006504), (1.787e-09, 0.9154, 0.4749), (0.5878, 0.809, 0.0006504), (0.5381, 0.7406, 0.4749), (0.9511, 0.309, 0.0006504), (0.8706, 0.2829, 0.4749), (0.9511, -0.309, 0.0006504), (0.8706, -0.2829, 0.4749), (0.5878, -0.809, 0.0006504), (0.5381, -0.7406, 0.4749), (-8.742e-08, -1.0, 0.0006504), (-7.824e-08, -0.9154, 0.4749), (-0.5878, -0.809, 0.0006504), (-0.5381, -0.7406, 0.4749), (-0.9511, -0.309, 0.0006504), (-0.8706, -0.2829, 0.4749), (-0.9511, 0.309, 0.0006504), (-0.8706, 0.2829, 0.4749), (-0.5878, 0.809, 0.0006504), (-0.5381, 0.7406, 0.4749), (0.5121, 0.7049, 0.961), (2.851e-09, 0.8713, 0.961), (0.8286, 0.2692, 0.961), (0.8286, -0.2692, 0.961), (0.5121, -0.7049, 0.961), (-7.332e-08, -0.8713, 0.961), (-0.5121, -0.7049, 0.961), (-0.8286, -0.2692, 0.961), (-0.8286, 0.2692, 0.961), (-0.5121, 0.7049, 0.961), (0.5121, 0.7049, 2.878), (-9.96e-08, 0.8713, 2.878), (0.8286, 0.03985, 2.694), (0.8286, -0.03985, 2.694), (0.294, -0.7758, 2.694), (0.2182, -0.7836, 2.694), (-0.6938, -0.4548, 2.226), (-0.6938, -0.4548, 2.694), (-0.8286, 0.2692, 2.878), (-0.5121, 0.7049, 2.878), (0.2561, -0.7881, 1.805), (0.2561, -0.7881, 1.893), (0.2561, -0.7881, 2.007), (0.2561, -0.7881, 2.096), (0.5121, -0.7049, 1.805), (0.5121, -0.7049, 1.893), (0.5121, -0.7049, 2.007), (0.5121, -0.7049, 2.096), (0.6704, -0.4871, 1.805), (0.6704, -0.4871, 1.893), (0.6704, -0.4871, 2.007), (0.6704, -0.4871, 2.096), (0.8286, -0.2692, 1.805), (0.8286, -0.2692, 1.893), (0.8286, -0.2692, 2.007), (0.8286, -0.2692, 2.096), (0.8286, -2.98e-08, 1.805), (0.8286, -2.98e-08, 1.893), (0.8286, -2.98e-08, 2.007), (0.8286, -2.98e-08, 2.096), (0.5309, -0.6591, 2.48), (0.5411, -0.6541, 2.707), (0.6616, -0.4739, 2.47), (0.6718, -0.4689, 2.697), (0.5746, -0.6901, 2.479), (0.5848, -0.685, 2.706), (0.7053, -0.5049, 2.469), (0.7155, -0.4998, 2.696), (0.6506, -0.5192, 2.161), (0.6511, -0.5159, 2.276), (0.7163, -0.4247, 2.158), (0.7167, -0.4215, 2.273), (0.6729, -0.5347, 2.162), (0.6734, -0.5314, 2.277), (0.7386, -0.4403, 2.159), (0.7391, -0.437, 2.274), (0.03274, -0.8511, 1.049), (0.02932, -0.8513, 1.285), (0.1465, -0.813, 1.053), (0.1431, -0.8132, 1.29), (0.05167, -0.9063, 1.049), (0.04825, -0.9065, 1.286), (0.1655, -0.8683, 1.054), (0.1621, -0.8684, 1.29), (0.1428, -0.8371, 0.7322), (0.14, -0.8375, 0.8665), (0.2199, -0.8114, 0.7341), (0.2171, -0.8117, 0.8685), (0.1533, -0.8674, 0.7324), (0.1505, -0.8678, 0.8668), (0.2303, -0.8417, 0.7344), (0.2276, -0.8421, 0.8688), (-0.1541, -0.8191, 0.9301), (-0.01122, -0.861, 0.9217), (-0.1562, -0.8171, 0.8544), (-0.0133, -0.859, 0.846), (-0.1643, -0.8544, 0.9292), (-0.02148, -0.8963, 0.9208), (-0.1664, -0.8525, 0.8535), (-0.02357, -0.8944, 0.8451), (-0.6724, -0.4507, 1.546), (-0.6737, -0.4476, 1.635), (-0.5989, -0.5456, 1.548), (-0.6002, -0.5424, 1.637), (-0.7183, -0.4869, 1.546), (-0.7196, -0.4837, 1.635), (-0.6448, -0.5817, 1.548), (-0.6461, -0.5785, 1.637), (-0.7808, -0.3287, 1.521), (-0.6674, -0.4642, 1.517), (-0.7875, -0.3364, 1.344), (-0.6741, -0.4719, 1.34), (-0.8143, -0.3571, 1.519), (-0.7009, -0.4926, 1.515), (-0.8209, -0.3648, 1.342), (-0.7075, -0.5003, 1.338), (-0.6747, -0.4738, 1.269), (-0.5925, -0.5983, 1.268), (-0.6743, -0.4765, 1.163), (-0.5921, -0.6009, 1.162), (-0.7054, -0.4943, 1.267), (-0.6232, -0.6187, 1.267), (-0.7049, -0.4969, 1.161), (-0.6228, -0.6214, 1.161), (0.4258, 0.5861, 2.878), (-9.989e-08, 0.7245, 2.878), (0.689, 0.2239, 2.878), (0.689, -0.2239, 2.878), (0.4258, -0.5861, 2.878), (-1.632e-07, -0.7245, 2.878), (-0.4258, -0.5861, 2.878), (-0.689, -0.2239, 2.878), (-0.689, 0.2239, 2.878), (-0.4258, 0.5861, 2.878), (-0.7694, 0.559, 0.0006504), (-0.7044, 0.5117, 0.4749), (-0.6704, 0.4871, 0.961), (-0.6704, 0.4871, 2.878), (0.8286, 0.2692, 1.805), (0.8286, 0.2692, 1.893), (-0.5574, 0.405, 2.878), (-0.9511, 2.98e-08, 0.0006504), (-0.8706, 0.0, 0.4749), (-0.8286, 2.98e-08, 0.961), (-0.8286, 2.98e-08, 2.878), (0.8286, 0.2692, 2.007), (0.8286, 0.2692, 2.096), (-0.689, 1.49e-08, 2.878), (-0.2939, -0.9045, 0.0006504), (-0.269, -0.828, 0.4749), (-0.2561, -0.7881, 0.961), (-0.2622, -0.7385, 2.775), (0.7495, 0.3781, 1.805), (0.7495, 0.3781, 1.893), (-0.2129, -0.6553, 2.878), (0.2939, -0.9045, 0.0006504), (0.269, -0.828, 0.4749), (0.2561, -0.7881, 0.961), (0.2561, -0.7713, 2.694), (0.7495, 0.3781, 2.007), (0.7495, 0.3781, 2.096), (0.2129, -0.6553, 2.878), (0.7694, -0.559, 0.0006504), (0.7044, -0.5117, 0.4749), (0.6704, -0.4871, 0.961), (0.6704, -0.4871, 2.878), (0.5912, 0.596, 1.805), (0.5922, 0.595, 1.889), (0.5574, -0.405, 2.878), (0.9511, -2.98e-08, 0.0006504), (0.8706, -2.98e-08, 0.4749), (0.8286, -2.98e-08, 0.961), (0.8286, -2.98e-08, 2.694), (0.5912, 0.596, 2.007), (0.5912, 0.596, 2.096), (0.689, -2.98e-08, 2.878), (0.2939, 0.9045, 0.0006504), (0.269, 0.828, 0.4749), (0.2561, 0.7881, 0.961), (0.2561, 0.7881, 2.878), (0.5121, 0.7049, 1.805), (0.5121, 0.7049, 1.893), (0.2129, 0.6553, 2.878), (-0.2939, 0.9045, 0.0006504), (-0.269, 0.828, 0.4749), (-0.2561, 0.7881, 0.961), (-0.2561, 0.7881, 2.878), (0.5121, 0.7049, 2.007), (0.5121, 0.7049, 2.096), (-0.2129, 0.6553, 2.878), (-0.6786, -0.684, 0.0006504), (0.2561, 0.7881, 1.805), (-0.8602, -0.434, 0.0006504), (-0.7875, -0.3973, 0.4749), (0.2561, 0.7881, 1.893), (-0.6212, -0.6262, 0.4749), (-0.7495, -0.3781, 0.961), (-0.5912, -0.596, 0.961), (-0.7495, -0.3781, 2.694), (0.2561, 0.7881, 2.007), (-0.5912, -0.596, 2.694), (0.2561, 0.7881, 2.096), (-7.911e-08, 0.8713, 2.096), (0.5912, 0.596, 2.878), (-5.862e-08, 0.8713, 2.007), (0.7495, 0.3781, 2.878), (0.5912, 0.596, 0.961), (-3.813e-08, 0.8713, 1.893), (-1.764e-08, 0.8713, 1.805), (0.7495, 0.3781, 0.961), (0.6212, 0.6262, 0.4749), (0.7875, 0.3973, 0.4749), (0.8602, 0.434, 0.0006504), (-0.6232, -0.3144, 2.878), (0.6786, 0.684, 0.0006504), (-0.4916, -0.4956, 2.878), (0.6232, 0.3144, 2.878), (0.4916, 0.4956, 2.878), (0.2561, 0.7881, 2.998), (-9.96e-08, 0.8713, 2.998), (0.341, -0.6871, 2.967), (0.5121, -0.7049, 2.998), (-0.2561, -0.7881, 2.998), (-0.128, -0.7953, 2.935), (-0.2561, 0.7881, 2.998), (-0.5121, 0.7049, 2.998), (0.2129, 0.6553, 2.998), (-9.989e-08, 0.7245, 2.998), (0.2129, -0.6553, 2.951), (0.4258, -0.5861, 2.998), (-0.2129, -0.6553, 2.998), (-0.08604, -0.7053, 2.968), (-0.2129, 0.6553, 2.998), (-0.4258, 0.5861, 2.998), (0.8286, -0.2692, 2.998), (0.689, -0.2239, 2.998), (-0.689, 0.2239, 2.998), (-0.8286, 0.2692, 2.998), (-0.6704, 0.4871, 2.998), (-0.5574, 0.405, 2.998), (-0.8286, 2.98e-08, 2.998), (-0.689, 1.49e-08, 2.998), (0.6704, -0.4871, 2.998), (0.5574, -0.405, 2.998), (0.8286, -2.98e-08, 2.998), (0.689, -2.98e-08, 2.998), (-0.7495, -0.3781, 2.998), (-0.5912, -0.596, 2.998), (0.7495, 0.3781, 2.998), (0.5912, 0.596, 2.998), (-0.6232, -0.3144, 2.998), (-0.4916, -0.4956, 2.998), (0.6232, 0.3144, 2.998), (0.4916, 0.4956, 2.998), (0.2129, 0.6553, 2.753), (-9.989e-08, 0.7245, 2.753), (0.689, -2.98e-08, 2.753), (0.689, 0.2239, 2.753), (0.5574, -0.405, 2.753), (0.689, -0.2239, 2.753), (0.2129, -0.6553, 2.753), (0.4258, -0.5861, 2.753), (-0.2129, -0.6553, 2.753), (-1.632e-07, -0.7245, 2.753), (-0.689, 1.49e-08, 2.753), (-0.689, -0.2239, 2.753), (-0.5574, 0.405, 2.753), (-0.689, 0.2239, 2.753), (-0.2129, 0.6553, 2.753), (-0.4258, 0.5861, 2.753), (-1.013e-07, 1.192e-08, 2.753), (0.4258, 0.5861, 2.753), (-0.4258, -0.5861, 2.753), (-1.348e-07, -0.8713, 2.007), (5.342e-05, -0.852, 1.894), (0.0003661, -0.8564, 1.806), (-0.2929, -0.7761, 2.096), (-0.2561, -0.7881, 2.007), (-0.2561, -0.7881, 1.893), (-0.2561, -0.7881, 1.805), (-0.5121, -0.7049, 2.096), (-0.5121, -0.7049, 2.007), (-0.5121, -0.7049, 1.893), (-0.5121, -0.7049, 1.805), (-0.5912, -0.596, 2.096), (-0.5912, -0.596, 2.007), (-0.5912, -0.596, 1.893), (-0.5912, -0.596, 1.805), (-0.7495, -0.3781, 2.096), (-0.7495, -0.3781, 2.007), (-0.7495, -0.3781, 1.893), (-0.7495, -0.3781, 1.805), (-0.8286, -0.2692, 2.096), (-0.8286, -0.2692, 2.007), (-0.8286, -0.2692, 1.893), (-0.8286, -0.2692, 1.805), (-0.8286, 2.98e-08, 2.096), (-0.8286, 2.98e-08, 2.007), (-0.8286, 2.98e-08, 1.893), (-0.8286, 2.98e-08, 1.805), (-0.8286, 0.2692, 2.096), (-0.8286, 0.2692, 2.007), (-0.8286, 0.2692, 1.893), (-0.8286, 0.2692, 1.805), (-0.6704, 0.4871, 2.096), (-0.6704, 0.4871, 2.007), (-0.6704, 0.4871, 1.893), (-0.6704, 0.4871, 1.805), (-0.5121, 0.7049, 2.096), (-0.5121, 0.7049, 2.007), (-0.5121, 0.7049, 1.893), (-0.5121, 0.7049, 1.805), (-0.2561, 0.7881, 2.096), (-0.2561, 0.7881, 2.007), (-0.2561, 0.7881, 1.893), (-0.2561, 0.7881, 1.805), (0.2689, -0.8274, 1.893), (0.2689, -0.8274, 1.805), (0.2689, -0.8274, 2.096), (0.2689, -0.8274, 2.007), (0.5377, -0.7401, 1.893), (0.5377, -0.7401, 1.805), (0.5377, -0.7401, 2.096), (0.5377, -0.7401, 2.007), (0.7039, -0.5114, 1.893), (0.7039, -0.5114, 1.805), (0.7039, -0.5114, 2.096), (0.7039, -0.5114, 2.007), (0.87, -0.2827, 1.893), (0.87, -0.2827, 1.805), (0.87, -0.2827, 2.096), (0.87, -0.2827, 2.007), (0.87, -3.119e-08, 1.893), (0.87, -3.119e-08, 1.805), (0.87, -3.119e-08, 2.096), (0.87, -3.119e-08, 2.007), (-0.2689, 0.8274, 1.893), (-0.2689, 0.8274, 1.805), (-0.2689, 0.8274, 2.096), (-0.2689, 0.8274, 2.007), (-0.5377, 0.7401, 1.893), (-0.5377, 0.7401, 1.805), (-0.5377, 0.7401, 2.096), (-0.5377, 0.7401, 2.007), (-0.7039, 0.5114, 1.893), (-0.7039, 0.5114, 1.805), (-0.7039, 0.5114, 2.096), (-0.7039, 0.5114, 2.007), (-0.87, 0.2827, 1.893), (-0.87, 0.2827, 1.805), (-0.87, 0.2827, 2.096), (-0.87, 0.2827, 2.007), (-0.87, 3.14e-08, 1.893), (-0.87, 3.14e-08, 1.805), (0.87, 0.2827, 1.893), (0.87, 0.2827, 1.805), (-0.87, 3.14e-08, 2.096), (-0.87, 3.14e-08, 2.007), (0.87, 0.2827, 2.096), (0.87, 0.2827, 2.007), (-0.87, -0.2827, 1.893), (-0.87, -0.2827, 1.805), (0.7869, 0.397, 1.893), (0.7869, 0.397, 1.805), (-0.87, -0.2827, 2.096), (-0.87, -0.2827, 2.007), (0.7869, 0.397, 2.096), (0.7869, 0.397, 2.007), (-0.7869, -0.397, 1.893), (-0.7869, -0.397, 1.805), (0.6323, 0.6135, 1.896), (0.6249, 0.6142, 1.811), (-0.7869, -0.397, 2.096), (-0.7869, -0.397, 2.007), (0.6208, 0.6257, 2.096), (0.6208, 0.6257, 2.007), (-0.6208, -0.6257, 1.893), (-0.6208, -0.6257, 1.805), (0.5377, 0.7401, 1.893), (0.5377, 0.7401, 1.805), (-0.6208, -0.6257, 2.096), (-0.6208, -0.6257, 2.007), (0.5377, 0.7401, 2.096), (0.5377, 0.7401, 2.007), (-0.5377, -0.7401, 1.893), (-0.5377, -0.7401, 1.805), (-0.5377, -0.7401, 2.096), (-0.5377, -0.7401, 2.007), (-0.2689, -0.8274, 1.893), (-0.266, -0.8267, 1.81), (-0.3093, -0.8168, 2.093), (-0.2757, -0.8168, 2.008), (0.0816, -0.8612, 1.89), (0.2689, 0.8274, 2.096), (0.2689, 0.8274, 2.007), (-6.045e-08, 0.9148, 2.007), (-8.196e-08, 0.9148, 2.096), (-1.742e-08, 0.9148, 1.805), (-3.893e-08, 0.9148, 1.893), (0.2689, 0.8274, 1.893), (0.2689, 0.8274, 1.805), (-1.404e-07, -0.9148, 2.007), (-0.3841, -0.7465, 2.007), (-0.3841, -0.7465, 2.096), (-0.128, -0.8297, 2.007), (-0.128, -0.8297, 2.096), (-1.619e-07, -0.9148, 2.096), (-0.4033, -0.7838, 2.007), (-0.1344, -0.8711, 2.007), (-0.1344, -0.8711, 2.096), (-1.553e-07, -0.8713, 2.096), (-0.1083, -0.8796, 2.06), (-0.4033, -0.7838, 2.096), (-0.1312, -0.8504, 2.007), (-0.1312, -0.8504, 2.096), (-0.2123, -0.8023, 2.007), (-0.198, -0.8514, 2.037), (-0.2028, -0.8243, 2.012), (0.2561, -0.7881, 2.41), (0.294, -0.7758, 2.41), (0.6704, -0.4871, 2.226), (0.8286, -0.03985, 2.41), (0.8286, -2.98e-08, 2.41), (-0.2561, 0.7881, 2.226), (-0.5121, 0.7049, 2.226), (-0.6704, 0.4871, 2.226), (-0.8286, 0.2692, 2.226), (-0.8286, 2.98e-08, 2.226), (0.8286, 0.03985, 2.41), (-0.6938, -0.4548, 2.41), (0.7495, 0.3781, 2.226), (0.5912, 0.596, 2.226), (-0.5912, -0.596, 2.41), (0.5121, 0.7049, 2.226), (-0.647, -0.5193, 2.41), (0.09046, -0.7714, 2.438), (0.2561, 0.7881, 2.226), (-8.251e-08, 0.8713, 2.226), (-0.2435, -0.7595, 2.321), (-0.294, -0.8225, 2.053), (-0.2742, -0.8071, 2.056), (-0.2627, -0.7881, 2.042), (-0.2043, -0.8049, 2.087), (-0.2064, -0.8042, 2.052), (-0.2012, -0.8502, 2.069), (-0.1944, -0.828, 2.085), (0.07966, -0.8576, 1.85), (0.1025, -0.8688, 1.846), (0.06399, -0.8453, 1.805), (0.06368, -0.8429, 1.892), (-0.1205, -0.8323, 1.802), (-0.1337, -0.8294, 1.895), (0.2689, -0.8274, 1.849), (0.05874, -0.843, 1.852), (0.1009, -0.8678, 1.812), (0.1166, -0.8667, 1.883), (-0.1391, -0.8663, 1.818), (0.07535, -0.8623, 1.804), (-0.1305, -0.8513, 1.813), (-0.152, -0.8529, 1.889), (-0.1266, -0.8303, 1.85), (-0.147, -0.8593, 1.852), (-0.1359, -0.8497, 1.852), (-0.0001055, -0.8503, 1.854), (-1.546e-08, 0.8713, 1.715), (0.2561, 0.7881, 1.715), (0.5121, 0.7049, 1.715), (0.5912, 0.596, 1.715), (0.7495, 0.3781, 1.715), (0.8286, 0.2692, 1.715), (0.8286, -2.98e-08, 1.715), (0.8286, -0.2692, 1.715), (0.6704, -0.4871, 1.715), (0.5121, -0.7049, 1.715), (0.2561, -0.7881, 1.715), (-0.2561, -0.7881, 1.715), (-0.5121, -0.7049, 1.715), (-0.5912, -0.596, 1.715), (-0.7495, -0.3781, 1.715), (-0.8286, -0.2692, 1.715), (-0.8286, 2.98e-08, 1.715), (-0.8286, 0.2692, 1.715), (-0.6704, 0.4871, 1.715), (-0.5121, 0.7049, 1.715), (-0.2561, 0.7881, 1.715), (-9.163e-08, -0.8713, 1.715), (0.912, -0.2326, 0.0006504), (0.802, -0.2326, 0.695), (0.912, 0.2326, 0.0006504), (0.802, 0.2326, 0.695), (0.9803, -0.2015, 0.0224), (0.9803, -0.2015, 0.6491), (0.9803, 0.2015, 0.0224), (0.9803, 0.2015, 0.6491), (0.912, 0.1163, 0.0006504), (0.912, 0.0, 0.0006504), (0.912, -0.1163, 0.0006504), (0.802, -0.1163, 0.7517), (0.802, 0.0, 0.7794), (0.802, 0.1163, 0.7517), (0.9803, -0.1163, 0.0224), (0.9803, 0.0, 0.0224), (0.9803, 0.1163, 0.0224), (0.9803, 0.1046, 0.6964), (0.9803, -0.1046, 0.6964), (0.9803, 0.1163, 0.0006504), (0.9803, 0.2164, 0.0006504), (0.9803, -0.1082, 0.7176), (0.9803, -0.2164, 0.6648), (0.9803, 0.2164, 0.6648), (0.9803, -0.2164, 0.0006504), (0.9803, -0.1163, 0.0006504), (0.9803, 0.0, 0.0006504), (0.9803, 0.1082, 0.7176), (0.9803, 0.0, 0.7434), (0.9689, 0.1046, 0.6964), (0.9689, 0.1163, 0.0224), (0.9689, -0.1046, 0.6964), (0.9689, -0.1163, 0.0224), (0.9689, 0.2015, 0.0224), (0.9689, -0.2015, 0.6491), (0.9689, 0.2015, 0.6491), (0.9689, -0.2015, 0.0224), (0.912, -0.01163, 0.0006504), (0.802, -0.01163, 0.7767), (0.9803, -0.01163, 0.0006504), (0.9803, -0.01082, 0.7408), (0.9803, -0.01163, 0.0224), (0.9803, -0.01046, 0.7189), (0.9689, -0.01163, 0.0224), (0.9689, -0.01046, 0.7189), (0.912, 0.01163, 0.0006504), (0.802, 0.01163, 0.7767), (0.9803, 0.01163, 0.0006504), (0.9803, 0.01082, 0.7408), (0.9803, 0.01163, 0.0224), (0.9803, 0.01046, 0.7189), (0.9689, 0.01163, 0.0224), (0.9689, 0.01046, 0.7189), (0.9803, 0.0, 0.7214), (-0.647, -0.5193, 2.694), (-0.647, -0.5193, 2.226), (-0.6938, -0.4548, 2.878), (-0.647, -0.5193, 2.878), (0.8286, -2.98e-08, 2.878), (0.8286, 0.2692, 2.878), (0.2561, -0.7881, 2.878), (0.5121, -0.7049, 2.878), (-0.03907, -0.8013, 2.776), (0.8286, -0.2692, 2.878), (-0.8286, -0.2692, 2.878), (-0.7495, -0.3781, 2.878), (-0.5912, -0.596, 2.878), (-0.4353, -0.7101, 2.812), (0.5121, -0.7049, 2.226), (0.8286, -0.2692, 2.226), (0.8286, 0.2692, 2.226), (-0.8286, -0.2692, 2.226), (-0.5912, -0.596, 2.226), (-0.3757, -0.7149, 2.468), (-0.0385, -0.8352, 2.347), (-0.7495, -0.3781, 2.226), (0.8286, -2.98e-08, 2.226), (0.2561, -0.7881, 2.226), (-0.7495, -0.3781, 2.41), (-0.4851, -0.4017, 2.694), (-0.4851, -0.4017, 2.41), (-0.532, -0.3373, 2.694), (-0.532, -0.3373, 2.41), (0.1943, -0.5979, 2.694), (0.1943, -0.5979, 2.41), (0.2322, -0.5855, 2.694), (0.1564, -0.6102, 2.694), (0.2322, -0.5855, 2.41), (0.1564, -0.6102, 2.41), (0.6286, -2.98e-08, 2.694), (0.6286, -2.98e-08, 2.41), (0.6286, 0.03985, 2.694), (0.6286, -0.03985, 2.694), (0.6286, -0.03985, 2.41), (0.6286, 0.03985, 2.41), (-0.1548, -0.9866, 0.0006504), (-0.05395, -1.03, 0.1564), (0.03181, -1.056, 0.0006504), (-0.1988, -0.9132, 0.1354), (0.1159, -1.014, 0.0006504), (0.03612, -1.013, 0.1897), (-0.2475, -0.9193, 0.0006504), (0.0002502, -0.9433, 0.3164), (0.106, -0.9232, 0.2379), (0.1462, -1.066, 1.982e-05), (0.2905, -0.9929, 0.1694), (0.3838, -0.9828, 1.982e-05), (0.3954, -0.8702, 1.982e-05), (0.3892, -0.8964, 0.1419), (0.08951, -0.971, 1.982e-05), (0.2508, -0.8661, 0.3033), (0.3753, -0.8316, 0.2593), (-0.902, -0.424, 0.002819), (-0.9046, -0.3778, 0.07568), (-0.9594, -0.3762, 0.001803), (-0.8953, -0.4077, 0.04033), (-0.9333, -0.3738, 0.03799), (-0.9417, -0.3183, 0.001406), (-0.8586, -0.4212, 0.004724), (-0.8631, -0.3949, 0.1081), (-0.896, -0.3539, 0.1081), (-0.866, -0.4008, 0.06087), (-0.9123, -0.3402, 0.07513), (-0.9237, -0.3322, 0.04381), (-0.7106, -0.7755, -0.0003757), (-0.7077, -0.685, 0.317), (-0.9061, -0.5998, -0.0003757), (-0.6967, -0.7815, 0.1372), (-0.8172, -0.6608, 0.1372), (-0.8654, -0.4266, -0.0003757), (-0.5958, -0.797, -0.0003757), (-0.5905, -0.6979, 0.3656), (-0.6864, -0.5669, 0.3656), (-0.5855, -0.7537, 0.2045), (-0.7238, -0.5592, 0.2131), (-0.8021, -0.4747, 0.138), (-0.1152, -0.7309, 2.552), (0.01641, -0.7686, 2.597), (-0.2561, -0.7881, 2.878), (-1.758e-07, -0.8195, 2.832), (-0.5121, -0.7049, 2.878), (-0.5121, -0.7049, 2.285), (0.1091, -0.7899, 2.644), (-1.587e-07, -0.8713, 2.247), (-0.2561, -0.7881, 2.217), (0.2182, -0.8004, 2.41), (0.2069, -0.7828, 2.552), (0.1748, -0.8004, 2.42), (-0.192, -0.8089, 1.95)], [], [(176, 177, 3, 2), (169, 170, 7, 6), (162, 163, 9, 8), (155, 156, 11, 10), (148, 149, 13, 12), (141, 142, 17, 16), (134, 135, 19, 18), (183, 184, 1, 0), (135, 17, 28, 136), (13, 195, 190, 12), (142, 15, 27, 143), (149, 11, 25, 150), (156, 9, 24, 157), (163, 7, 23, 164), (177, 1, 21, 178), (545, 205, 216, 126), (170, 5, 22, 171), (165, 168, 243, 242), (291, 287, 377, 369), (54, 58, 335, 331), (48, 52, 329, 325), (58, 145, 359, 335), (2, 3, 210, 214), (188, 174, 374, 382), (57, 53, 328, 332), (280, 284, 380, 386), (139, 57, 332, 354), (424, 39, 186, 423), (428, 32, 577, 580), (560, 622, 438), (184, 19, 29, 185), (426, 38, 137, 425), (478, 291, 295, 479), (572, 35, 632), (557, 550, 144, 427), (437, 31, 179, 436), (555, 549, 165, 420), (5, 211, 209, 22), (540, 200, 552, 543), (70, 71, 75, 74), (62, 63, 67, 66), (66, 67, 65, 64), (64, 65, 61, 60), (62, 66, 64, 60), (67, 63, 61, 65), (74, 75, 73, 72), (72, 73, 69, 68), (70, 74, 72, 68), (75, 71, 69, 73), (78, 79, 83, 82), (82, 83, 81, 80), (80, 81, 77, 76), (78, 82, 80, 76), (83, 79, 77, 81), (86, 87, 91, 90), (90, 91, 89, 88), (88, 89, 85, 84), (86, 90, 88, 84), (91, 87, 85, 89), (94, 95, 99, 98), (98, 99, 97, 96), (96, 97, 93, 92), (94, 98, 96, 92), (99, 95, 93, 97), (102, 103, 107, 106), (106, 107, 105, 104), (104, 105, 101, 100), (102, 106, 104, 100), (107, 103, 101, 105), (110, 111, 115, 114), (114, 115, 113, 112), (112, 113, 109, 108), (110, 114, 112, 108), (115, 111, 109, 113), (118, 119, 123, 122), (122, 123, 121, 120), (120, 121, 117, 116), (118, 122, 120, 116), (123, 119, 117, 121), (165, 549, 127, 168), (186, 39, 225, 224), (144, 550, 131, 147), (140, 133, 233, 239), (137, 38, 132, 140), (38, 144, 240, 237), (544, 545, 126, 175), (216, 217, 271, 257), (130, 154, 262, 272), (147, 131, 265, 264), (131, 213, 265), (132, 147, 264, 267), (154, 129, 263, 262), (125, 189, 268, 255), (217, 124, 271), (161, 128, 261, 260), (127, 175, 256, 259), (168, 128, 229, 243), (425, 137, 39, 424), (173, 187, 383, 375), (16, 17, 135, 134), (15, 193, 196, 27), (549, 544, 244, 234), (427, 144, 38, 426), (52, 56, 333, 329), (19, 135, 136, 29), (14, 15, 142, 141), (626, 624, 154, 130), (438, 622, 559), (285, 281, 387, 381), (17, 142, 143, 28), (10, 11, 149, 148), (625, 546, 161, 129), (158, 35, 572, 569), (56, 138, 355, 333), (13, 149, 150, 26), (8, 9, 156, 155), (217, 216, 252, 253), (420, 165, 547, 554), (11, 156, 157, 25), (6, 7, 163, 162), (182, 179, 218, 226), (32, 172, 575, 577), (201, 188, 382, 393), (9, 163, 164, 24), (4, 5, 170, 169), (30, 179, 182, 124), (436, 179, 30, 433), (282, 286, 376, 384), (7, 170, 171, 23), (0, 1, 177, 176), (423, 186, 31, 437), (31, 186, 189, 125), (3, 177, 178, 20), (18, 19, 184, 183), (31, 125, 227, 219), (552, 626, 130, 215), (430, 205, 545, 556), (181, 167, 370, 378), (187, 199, 394, 383), (431, 203, 205, 430), (287, 283, 385, 377), (181, 187, 173, 167), (1, 184, 185, 21), (193, 195, 197, 196), (434, 432, 200, 540), (193, 192, 190, 195), (192, 193, 15, 14), (433, 30, 203, 431), (550, 551, 213, 131), (195, 13, 26, 197), (211, 210, 206, 209), (214, 210, 211, 212), (212, 211, 5, 4), (223, 231, 230, 222), (203, 30, 124, 217), (224, 225, 233, 232), (218, 219, 227, 226), (221, 229, 220), (129, 231, 223, 625), (225, 238, 239, 233), (237, 240, 241, 236), (221, 242, 243, 229), (234, 244, 245, 235), (246, 247, 251, 250), (248, 249, 253, 252), (137, 140, 239, 238), (154, 624, 222, 230), (127, 549, 234, 235), (543, 552, 247), (125, 182, 226, 227), (215, 213, 250, 251), (132, 38, 237, 236), (175, 127, 235, 245), (147, 132, 236, 241), (223, 222, 624), (544, 175, 245, 244), (128, 161, 228, 229), (213, 551, 246, 250), (144, 147, 241, 240), (179, 31, 219, 218), (547, 165, 242, 221), (129, 154, 230, 231), (39, 137, 238, 225), (205, 203, 249, 248), (552, 215, 251, 247), (220, 229, 228), (216, 205, 248, 252), (546, 547, 221), (189, 186, 224, 232), (203, 217, 253, 249), (133, 189, 232, 233), (269, 266, 267, 270), (272, 262, 263, 270), (259, 256, 257, 270), (255, 268, 269, 270), (265, 272, 270), (261, 258, 259, 270), (271, 254, 255, 270), (267, 264, 265, 270), (263, 260, 261, 270), (257, 271, 270), (128, 168, 258, 261), (140, 132, 267, 266), (213, 215, 272, 265), (124, 182, 254, 271), (189, 133, 269, 268), (182, 125, 255, 254), (133, 140, 266, 269), (126, 216, 257), (215, 130, 272), (175, 126, 257, 256), (129, 161, 260, 263), (168, 127, 259, 258), (468, 152, 138, 469), (472, 48, 44, 473), (290, 289, 293, 294), (413, 401, 408), (467, 166, 152, 468), (153, 159, 145, 139), (278, 277, 402), (484, 315, 208, 464), (57, 58, 54, 53), (314, 313, 204, 207), (485, 448, 275), (465, 191, 180, 466), (475, 279, 283, 476), (286, 285, 289, 290), (194, 181, 378, 399), (477, 287, 291, 478), (194, 199, 187, 181), (49, 50, 46, 45), (470, 56, 52, 471), (449, 273, 274), (167, 173, 159, 153), (480, 299, 303, 481), (304, 308, 342, 346), (459, 278, 388), (298, 297, 301, 302), (180, 191, 400, 379), (482, 307, 311, 483), (309, 305, 347, 343), (306, 305, 309, 310), (476, 283, 287, 477), (312, 202, 396, 338), (282, 281, 285, 286), (306, 310, 340, 344), (471, 52, 48, 472), (300, 304, 346, 350), (53, 54, 50, 49), (204, 313, 339, 395), (464, 208, 191, 465), (311, 307, 345, 341), (207, 204, 199, 194), (305, 301, 351, 347), (479, 295, 299, 480), (314, 207, 398, 336), (294, 293, 297, 298), (296, 300, 350, 356), (473, 44, 40, 474), (302, 306, 344, 348), (45, 46, 42, 41), (208, 315, 337, 397), (481, 303, 307, 482), (301, 297, 357, 351), (302, 301, 305, 306), (307, 303, 349, 345), (475, 450, 279), (160, 146, 358, 366), (634, 404, 415), (298, 302, 348, 352), (469, 138, 56, 470), (47, 43, 318, 322), (139, 145, 58, 57), (145, 159, 367, 359), (483, 311, 315, 484), (303, 299, 353, 349), (310, 309, 313, 314), (42, 46, 323, 319), (363, 362, 354, 355), (467, 466, 180, 166), (339, 338, 396, 395), (367, 366, 358, 359), (400, 399, 378, 379), (337, 336, 398, 397), (375, 374, 366, 367), (369, 368, 360, 361), (327, 326, 322, 323), (335, 334, 330, 331), (325, 324, 320, 321), (394, 393, 382, 383), (319, 318, 406, 401), (333, 332, 328, 329), (389, 388, 384, 385), (381, 380, 372, 373), (383, 382, 374, 375), (373, 372, 364, 365), (377, 376, 368, 369), (353, 352, 348, 349), (357, 356, 350, 351), (345, 344, 340, 341), (347, 346, 342, 343), (385, 384, 376, 377), (387, 386, 380, 381), (329, 328, 324, 325), (331, 330, 326, 327), (397, 398, 399, 400), (395, 396, 393, 394), (361, 360, 352, 353), (365, 364, 356, 357), (320, 316, 452), (323, 322, 318, 319), (349, 348, 344, 345), (351, 350, 346, 347), (461, 459, 388), (355, 354, 332, 333), (359, 358, 334, 335), (341, 340, 336, 337), (343, 342, 338, 339), (146, 59, 334, 358), (53, 49, 324, 328), (59, 55, 330, 334), (286, 290, 368, 376), (315, 311, 341, 337), (50, 54, 331, 327), (44, 48, 325, 321), (289, 285, 381, 373), (310, 314, 336, 340), (55, 51, 326, 330), (49, 45, 320, 324), (284, 288, 372, 380), (313, 309, 343, 339), (191, 208, 397, 400), (46, 50, 327, 323), (295, 291, 369, 361), (308, 312, 338, 342), (207, 194, 399, 398), (51, 47, 322, 326), (290, 294, 360, 368), (199, 204, 395, 394), (457, 317, 454), (293, 289, 373, 365), (202, 201, 393, 396), (288, 292, 364, 372), (299, 295, 361, 353), (273, 42, 319, 401), (166, 180, 379, 371), (294, 298, 352, 360), (43, 410, 406, 318), (362, 363, 371, 370), (297, 293, 365, 357), (283, 279, 389, 385), (159, 173, 375, 367), (292, 296, 356, 364), (278, 282, 384, 388), (174, 160, 366, 374), (40, 44, 321, 317), (138, 152, 363, 355), (45, 41, 316, 320), (281, 402, 407, 387), (153, 139, 354, 362), (390, 403, 412), (276, 403, 390), (407, 412, 386, 387), (402, 277, 391, 407), (401, 406, 411, 408), (406, 409, 411), (439, 412, 407), (439, 390, 412), (404, 273, 401, 413), (410, 414, 409, 406), (410, 405, 414), (408, 416, 417), (408, 411, 444), (409, 414, 445), (404, 413, 417, 415), (411, 409, 444), (414, 405, 442, 445), (188, 433, 431, 174), (288, 36, 561), (288, 561, 557, 292), (174, 431, 430, 160), (160, 430, 556, 146), (312, 423, 437, 202), (201, 436, 433, 188), (59, 562, 555, 55), (51, 420, 554, 47), (43, 563, 629, 410), (296, 427, 426, 300), (304, 425, 424, 308), (280, 627, 558, 284), (55, 555, 420, 51), (202, 437, 436, 201), (292, 557, 427, 296), (47, 554, 563, 43), (300, 426, 425, 304), (146, 556, 562, 59), (308, 424, 423, 312), (442, 630, 276), (403, 627, 280), (391, 440, 439), (390, 439, 440), (390, 440, 441), (277, 441, 440), (276, 390, 441), (415, 417, 443), (416, 444, 443), (443, 444, 445), (277, 415, 443, 441), (441, 443, 442, 276), (629, 630, 442, 405), (444, 409, 445), (413, 408, 417), (416, 408, 444), (417, 416, 443), (442, 443, 445), (391, 277, 440), (403, 280, 386, 412), (282, 278, 402, 281), (451, 404, 634, 278), (410, 629, 405), (276, 630, 627, 403), (41, 392, 455, 316), (41, 449, 392), (462, 460, 451), (456, 458, 461), (448, 40, 317, 457), (456, 461, 388, 389), (458, 450, 460, 462), (453, 446, 392, 449), (317, 452, 447, 454), (452, 316, 455, 447), (389, 458, 456), (279, 450, 458, 389), (446, 447, 455, 392), (457, 454, 447, 446), (448, 457, 446, 453), (451, 278, 459), (460, 463, 274, 451), (463, 453, 449, 274), (275, 448, 453, 463), (450, 275, 463, 460), (274, 273, 404, 451), (29, 483, 484, 185), (22, 469, 470, 171), (28, 481, 482, 136), (24, 473, 474, 157), (27, 479, 480, 143), (21, 464, 465, 178), (23, 471, 472, 164), (26, 476, 477, 197), (136, 482, 483, 29), (143, 480, 481, 28), (171, 470, 471, 23), (197, 477, 478, 196), (150, 475, 476, 26), (178, 465, 466, 20), (185, 484, 464, 21), (206, 467, 468, 209), (164, 472, 473, 24), (209, 468, 469, 22), (196, 478, 479, 27), (20, 466, 467, 206), (25, 485, 475, 150), (157, 474, 485, 25), (461, 462, 459), (459, 462, 451), (458, 462, 461), (391, 439, 407), (152, 166, 371, 363), (379, 378, 370, 371), (210, 3, 20, 206), (488, 489, 509, 506), (504, 491, 520, 517), (496, 511, 510, 486), (507, 497, 487, 508), (490, 500, 518, 522), (493, 503, 515, 521), (509, 489, 499, 513), (534, 532, 498, 514), (526, 524, 497, 507), (488, 506, 505, 494), (531, 533, 512, 495), (523, 525, 511, 496), (510, 508, 487, 486), (492, 502, 505, 506), (491, 504, 507, 508), (493, 492, 506, 509), (490, 491, 508, 510), (500, 490, 510, 511), (527, 500, 511, 525), (535, 501, 512, 533), (503, 493, 509, 513), (536, 503, 513, 534), (528, 539, 514, 526), (519, 521, 515, 516), (518, 517, 520, 522), (529, 530, 517, 518), (492, 493, 521, 519), (528, 504, 517, 530), (535, 502, 516, 537), (491, 490, 522, 520), (502, 492, 519, 516), (500, 527, 529, 518), (537, 538, 536, 535), (504, 528, 526, 507), (501, 527, 525, 512), (495, 512, 525, 523), (514, 498, 524, 526), (516, 515, 538, 537), (539, 536, 534, 514), (502, 535, 533, 505), (494, 505, 533, 531), (513, 499, 532, 534), (503, 536, 538, 515), (535, 536, 539, 501), (501, 539, 528, 527), (530, 529, 527, 528), (172, 32, 545, 544), (158, 34, 546), (35, 158, 546, 625), (33, 172, 544, 549), (34, 419, 554, 547), (421, 33, 549, 555), (32, 428, 556, 545), (198, 37, 542, 551), (37, 540, 543, 542), (548, 151, 622), (422, 421, 555, 562), (435, 560, 629), (419, 418, 563, 554), (428, 422, 562, 556), (551, 542, 246), (542, 543, 247, 246), (198, 564, 429, 37), (434, 540, 565, 566), (561, 36, 429, 564), (541, 434, 429, 36), (558, 432, 434, 541), (284, 558, 541), (288, 284, 541, 36), (627, 626, 200, 432), (552, 200, 626), (558, 627, 432), (557, 564, 198, 550), (551, 550, 198), (557, 561, 564), (566, 565, 567, 568), (540, 37, 567, 565), (429, 434, 566, 568), (37, 429, 568, 567), (573, 571, 569, 570), (570, 569, 572, 574), (418, 419, 573, 570), (419, 34, 571, 573), (631, 418, 570, 574), (34, 158, 569, 571), (580, 577, 575, 576), (576, 575, 578, 579), (172, 33, 578, 575), (422, 428, 580, 576), (33, 421, 579, 578), (421, 422, 576, 579), (585, 586, 583), (583, 582, 581), (588, 584, 582), (586, 582, 583), (581, 582, 584), (587, 581, 584), (588, 582, 586), (586, 585, 589), (588, 586, 589), (593, 594, 592), (592, 591, 590), (596, 589, 591), (594, 591, 592), (590, 591, 589), (595, 590, 589), (596, 591, 594), (594, 593, 597), (596, 594, 597), (607, 605, 599), (606, 599, 605), (608, 602, 599), (601, 607, 599), (604, 607, 601), (600, 602, 609, 603), (609, 602, 608), (598, 602, 600), (598, 601, 602), (601, 599, 602), (606, 608, 599), (598, 604, 601), (619, 617, 611), (618, 611, 617), (620, 614, 611), (613, 619, 611), (616, 619, 613), (612, 614, 621), (621, 614, 620), (610, 614, 612), (610, 613, 614), (613, 611, 614), (618, 620, 611), (610, 616, 613), (625, 223, 624), (151, 553, 622), (560, 435, 622), (628, 35, 625), (548, 622, 623), (623, 622, 435), (631, 574, 632), (546, 34, 547), (559, 622, 553), (546, 221, 220), (228, 546, 220), (546, 228, 161), (151, 548, 625, 624), (553, 151, 624, 626), (559, 553, 626, 627), (548, 623, 628, 625), (560, 438, 630, 629), (438, 559, 627), (632, 628, 633, 631), (574, 572, 632), (628, 632, 35), (629, 563, 418, 631), (623, 435, 633), (633, 629, 631), (278, 634, 415, 277), (615, 612, 621), (633, 435, 629), (628, 623, 633), (630, 438, 627), (321, 320, 452, 317), (474, 40, 448, 485), (485, 275, 450, 475), (41, 42, 273, 449), (167, 153, 362, 370)])
me_cylinder_001.use_remesh_preserve_volume = False
me_cylinder_001.use_remesh_preserve_attributes = False
me_cylinder_001.use_mirror_vertex_groups = False
me_cylinder_001.update()
me_cube = bpy.data.meshes.new('Cube')
me_cube.from_pydata([(-1.0, 10.56, -1.0), (-1.0, 10.56, 10.96), (1.0, 10.56, -1.0), (1.0, 10.56, 10.96), (-1.0, 0.0, -1.0), (-1.0, 0.0, 10.96), (1.0, 0.0, -1.0), (-0.01958, 10.56, -1.0), (-1.0, 10.56, 0.3287), (1.0, 10.56, 0.3287), (1.0, 0.0, 0.3287), (-1.0, 0.0, 0.3287), (-1.0, 9.242, 10.96), (1.0, 9.242, -1.0), (-1.0, 9.242, -1.0), (1.0, 9.242, 10.96), (1.0, 9.242, 0.3287), (-1.0, 9.242, 0.3287), (-0.01958, 0.0, 10.96), (-0.01958, 9.242, 0.3287), (-0.01958, 10.56, 10.96), (-0.01958, 0.0, -1.0), (-0.01958, 10.56, 0.3287), (-0.01958, 9.242, -1.0), (-0.01958, 9.242, 10.96), (-1.0, 9.242, 11.77), (-1.0, 10.56, 11.77), (-0.01958, 10.56, 11.77), (1.0, 10.56, 11.77), (1.0, 9.242, 11.77), (-0.01958, 9.242, 11.77), (1.0, 0.0, 10.96), (-1.0, 0.6393, 10.96), (1.0, 0.6393, -1.0), (-1.0, 0.6393, -1.0), (1.0, 0.6393, 0.3287), (-1.0, 0.6393, 0.3287), (-0.01958, 0.8808, 0.3287), (-0.01958, 0.6393, -1.0), (-0.01958, 0.6393, 10.96), (-1.0, 0.6393, 11.77), (-0.01958, 0.6393, 11.77), (1.0, 0.6393, 11.77), (1.0, 0.6393, 10.96), (0.3645, 0.0, 10.96), (0.3645, 0.0, 0.3287), (0.3645, 0.8808, 10.96), (0.3645, 0.6393, 0.3287), (16.92, 10.56, 10.96), (16.92, 9.242, 10.96), (16.92, 10.56, 11.94), (16.92, 9.242, 11.94), (-3.336, 9.242, 10.96), (-3.336, 10.56, 10.96), (-3.336, 0.6393, 10.96), (-3.336, 10.56, 11.77), (-3.336, 9.242, 11.77), (-3.336, 0.6393, 11.77), (-3.336, 0.0, 10.96), (-3.336, 0.0, 11.77), (16.07, 9.242, 10.96), (15.02, 9.242, 10.96), (15.02, 10.56, 10.96), (16.07, 10.56, 10.96), (15.02, 0.0, 11.94), (16.07, 0.0, 11.94), (15.02, 0.6393, 11.77), (16.07, 9.242, 11.94), (15.02, 9.242, 11.77), (16.07, 10.56, 11.94), (15.02, 10.56, 11.77), (16.07, 0.6393, 10.96), (15.02, 0.6393, 10.96), (15.02, 0.0, 10.96), (16.07, 9.242, 10.78), (15.02, 9.242, 10.78), (15.02, 10.81, 10.78), (16.07, 10.81, 10.78), (16.07, 0.0, 12.12), (16.07, 0.6393, 12.12), (15.02, 0.6393, 12.12), (16.07, 9.242, 12.12), (16.07, 10.81, 12.12), (15.02, 10.81, 12.12), (16.07, 0.6393, 10.78), (15.02, 0.6393, 10.78), (16.07, 0.0, 10.78), (15.02, 0.0, 10.78), (16.07, 0.0, 10.96), (16.07, 0.6393, 11.94), (15.4, 0.6393, 11.94), (15.4, 0.6393, 10.96), (15.4, 0.0, 10.96), (15.4, 0.0, 11.94), (-0.01958, 0.0, 12.12), (1.0, 0.0, 12.12), (-1.0, 9.242, 12.12), (-1.0, 10.56, 12.12), (-0.01958, 10.56, 12.12), (1.0, 10.56, 12.12), (1.0, 9.242, 12.12), (-0.01958, 9.242, 12.12), (-1.0, 0.0, 12.12), (-0.01958, 0.6393, 12.12), (-3.336, 10.56, 12.12), (-3.336, 9.242, 12.12), (-1.0, 0.6393, 12.12), (1.0, 0.6393, 12.12), (15.02, 9.242, 12.12), (-3.336, 0.0, 12.12), (-3.336, 0.6393, 12.12), (15.02, 0.0, 12.12), (15.02, 10.56, 12.12), (-1.382, 10.56, 11.77), (-1.382, 9.242, 11.77), (-1.382, 10.56, 10.96), (-1.382, 0.0, 10.96), (-1.382, 0.6393, 10.96), (-1.382, 9.242, 10.96), (-1.382, 0.6393, 11.77), (-1.382, 10.56, 12.12), (-1.382, 9.242, 12.12), (-1.382, 0.6393, 12.12), (-1.382, 0.0, 12.12), (-30.17, 9.242, 10.96), (-30.17, 10.56, 10.96), (-30.17, 10.56, 11.77), (-30.17, 9.242, 11.77), (-30.17, 0.0, 10.96), (-30.17, 0.0, 11.77), (-30.17, 0.6393, 10.96), (-30.17, 0.6393, 11.77), (-26.48, 10.56, 10.96), (-26.48, 10.56, 11.77), (-26.48, 9.242, 10.96), (-26.48, 9.242, 11.77), (-26.48, 0.6393, 11.77), (-26.48, 0.0, 11.77), (-26.48, 0.6393, 10.96), (-26.48, 0.0, 10.96), (-27.41, 10.56, 10.96), (-27.41, 9.242, 10.96), (-27.41, 9.242, 11.77), (-27.41, 10.56, 11.77), (-27.41, 0.6393, 11.77), (-27.41, 0.6393, 10.96), (-27.41, 0.0, 10.96), (-27.41, 0.0, 11.77), (-27.41, 10.56, 12.16), (-26.48, 10.56, 12.16), (-26.48, 9.242, 12.16), (-27.41, 0.0, 12.16), (-26.48, 0.0, 12.16), (-26.48, 0.6393, 12.16), (-27.41, 9.242, 12.16), (-27.41, 0.6393, 12.16), (-27.41, 10.93, 11.77), (-26.48, 10.93, 11.77), (-27.41, 10.93, 12.16), (-26.48, 10.93, 12.16), (-3.336, 8.013, 12.12), (-3.336, 7.399, 12.12), (-3.336, 4.941, 12.12), (-3.336, 4.326, 12.12), (-3.336, 1.868, 12.12), (-3.336, 1.254, 12.12), (-1.382, 8.013, 12.12), (-1.382, 7.399, 12.12), (-1.382, 4.941, 12.12), (-1.382, 4.326, 12.12), (-1.382, 1.868, 12.12), (-1.382, 1.254, 12.12), (-3.336, 7.399, 14.08), (-3.336, 8.013, 14.08), (-3.336, 4.326, 14.08), (-3.336, 4.941, 14.08), (-3.336, 1.254, 14.08), (-3.336, 1.868, 14.08), (-1.382, 4.941, 14.08), (-1.382, 4.326, 14.08), (-1.382, 8.013, 14.08), (-1.382, 7.399, 14.08), (-1.382, 1.868, 14.08), (-1.382, 1.254, 14.08)], [], [(3, 15, 16, 9), (17, 12, 1, 8), (7, 22, 9, 2), (14, 17, 8, 0), (34, 36, 17, 14), (22, 20, 3, 9), (32, 12, 17, 36), (2, 9, 16, 13), (33, 35, 10, 6), (7, 2, 13, 23), (38, 33, 6, 21), (118, 117, 54, 52), (34, 38, 21, 4), (35, 47, 45, 10), (16, 15, 24, 19), (16, 19, 37, 47), (0, 7, 23, 14), (8, 1, 20, 22), (0, 8, 22, 7), (20, 1, 26, 27), (66, 42, 107, 80), (28, 27, 98, 99), (40, 41, 30, 25), (42, 29, 30, 41), (117, 116, 58, 54), (3, 20, 27, 28), (43, 31, 18, 39), (15, 43, 39, 24), (60, 63, 48, 49), (113, 115, 53, 55), (57, 59, 109, 110), (64, 66, 80, 111), (19, 24, 39, 37), (14, 23, 38, 34), (23, 13, 33, 38), (13, 16, 35, 33), (5, 32, 36, 11), (4, 11, 36, 34), (44, 45, 47, 46), (39, 18, 44, 46), (37, 39, 46, 47), (35, 16, 47), (49, 48, 50, 51), (69, 67, 51, 50), (63, 69, 50, 48), (60, 67, 89, 71), (49, 51, 67, 60), (143, 140, 125, 126), (147, 144, 131, 129), (52, 54, 57, 56), (115, 118, 52, 53), (25, 30, 101, 96), (114, 25, 96, 121), (114, 121, 166), (31, 43, 72, 73), (68, 66, 80, 108), (43, 15, 61, 72), (62, 70, 83, 76), (3, 28, 70, 62), (65, 89, 79, 78), (30, 29, 100, 101), (60, 71, 84, 74), (15, 3, 62, 61), (57, 110, 165), (72, 61, 75, 85), (29, 42, 66, 68), (63, 60, 74, 77), (87, 85, 84, 86), (85, 75, 74, 84), (76, 83, 82, 77), (112, 108, 81, 82), (75, 76, 77, 74), (80, 111, 78, 79), (108, 80, 79, 81), (69, 63, 77, 82), (89, 67, 81, 79), (83, 70, 112), (67, 69, 82, 81), (73, 72, 85, 87), (61, 62, 76, 75), (71, 88, 86, 84), (88, 71, 91, 92), (91, 90, 93, 92), (89, 65, 93, 90), (71, 89, 90, 91), (98, 97, 96, 101), (99, 98, 101, 100), (95, 107, 103, 94), (102, 94, 103, 106), (121, 120, 104, 105), (123, 122, 110, 109), (99, 100, 108, 112), (107, 95, 111, 80), (55, 56, 105, 104), (27, 26, 97, 98), (29, 68, 108, 100), (42, 41, 103, 107), (113, 55, 104, 120), (70, 28, 99, 112), (41, 40, 106, 103), (26, 113, 120, 97), (102, 106, 122, 123), (96, 97, 120, 121), (40, 119, 122, 106), (40, 25, 114, 119), (122, 171, 165, 110), (1, 12, 118, 115), (26, 1, 115, 113), (32, 5, 116, 117), (12, 32, 117, 118), (125, 124, 127, 126), (130, 128, 129, 131), (140, 141, 124, 125), (144, 145, 130, 131), (145, 146, 128, 130), (141, 142, 127, 124), (142, 143, 126, 127), (56, 55, 133, 135), (52, 56, 135, 134), (53, 52, 134, 132), (55, 53, 132, 133), (54, 58, 139, 138), (57, 54, 138, 136), (59, 57, 136, 137), (135, 133, 149, 150), (134, 135, 142, 141), (132, 134, 141, 140), (133, 132, 140, 143), (138, 139, 146, 145), (136, 138, 145, 144), (154, 155, 153, 150), (150, 149, 148, 154), (152, 153, 155, 151), (144, 147, 151, 155), (137, 136, 153, 152), (142, 144, 155, 154), (143, 148, 158, 156), (143, 142, 154, 148), (157, 156, 158, 159), (149, 133, 157, 159), (133, 143, 156, 157), (148, 149, 159, 158), (150, 153, 136, 135), (135, 136, 144, 142), (168, 162, 175, 178), (169, 163, 164, 170), (171, 170, 182, 183), (168, 167, 161, 162), (166, 121, 105, 160), (160, 161, 172, 173), (183, 182, 177, 176), (179, 178, 175, 174), (181, 180, 173, 172), (164, 165, 176, 177), (161, 167, 181, 172), (167, 166, 180, 181), (165, 171, 183, 176), (166, 160, 173, 180), (170, 164, 177, 182), (162, 163, 174, 175), (169, 168, 178, 179), (163, 169, 179, 174), (122, 119, 171), (171, 119, 170), (114, 166, 167), (114, 167, 168), (170, 119, 169), (119, 114, 168, 169), (57, 164, 163), (164, 57, 165), (56, 162, 161), (105, 56, 160), (160, 56, 161), (56, 57, 163, 162), (83, 112, 82)])
me_cube.use_remesh_preserve_volume = False
me_cube.use_remesh_preserve_attributes = False
me_cube.use_mirror_vertex_groups = False
me_cube.update()
me_cylinder_002 = bpy.data.meshes.new('Cylinder.002')
me_cylinder_002.from_pydata([(0.08692, -0.01783, 0.2098), (0.2098, -0.01783, 0.08692), (0.2098, -0.01783, -0.08692), (0.01505, -0.01783, 0.03634), (0.03634, -0.01783, 0.01505), (0.03634, -0.01783, -0.01505), (0.0859, -0.01783, -0.1753), (0.1753, -0.01783, -0.0859), (0.03942, -0.01783, -0.03052), (0.03052, -0.01783, -0.03942), (0.1753, -0.01783, 0.0859), (0.0859, -0.01783, 0.1753), (0.03052, -0.01783, 0.03942), (0.03942, -0.01783, 0.03052), (0.06324, -0.01783, 0.1847), (-0.06324, -0.01783, 0.1847), (-0.00629, -0.01783, 0.04945), (0.00629, -0.01783, 0.04945), (0.1847, -0.01783, -0.06324), (0.1847, -0.01783, 0.06324), (0.04945, -0.01783, 0.00629), (0.04945, -0.01783, -0.00629), (-0.08692, -0.01783, 0.2098), (-0.2098, -0.01783, 0.08692), (-0.2098, -0.01783, -0.08692), (-0.08692, -0.01783, -0.2098), (0.08692, -0.01783, -0.2098), (-0.03634, -0.01783, 0.01505), (-0.01505, -0.01783, 0.03634), (-0.03634, -0.01783, -0.01505), (-0.01505, -0.01783, -0.03634), (0.01505, -0.01783, -0.03634), (0.06324, -0.01783, -0.1847), (-0.06324, -0.01783, -0.1847), (-0.00629, -0.01783, -0.04945), (0.00629, -0.01783, -0.04945), (-0.1847, -0.01783, -0.06324), (-0.1847, -0.01783, 0.06324), (-0.04945, -0.01783, 0.00629), (-0.04945, -0.01783, -0.00629), (-0.1753, -0.01783, 0.0859), (-0.0859, -0.01783, 0.1753), (-0.03052, -0.01783, 0.03942), (-0.03942, -0.01783, 0.03052), (-0.0859, -0.01783, -0.1753), (-0.1753, -0.01783, -0.0859), (-0.03942, -0.01783, -0.03052), (-0.03052, -0.01783, -0.03942), (0.08692, 0.01783, 0.2098), (0.2098, 0.01783, 0.08692), (0.2098, 0.01783, -0.08692), (0.01505, 0.01783, 0.03634), (0.03634, 0.01783, 0.01505), (0.03634, 0.01783, -0.01505), (0.0859, 0.01783, -0.1753), (0.1753, 0.01783, -0.0859), (0.03942, 0.01783, -0.03052), (0.03052, 0.01783, -0.03942), (0.1753, 0.01783, 0.0859), (0.0859, 0.01783, 0.1753), (0.03052, 0.01783, 0.03942), (0.03942, 0.01783, 0.03052), (0.06324, 0.01783, 0.1847), (-0.06324, 0.01783, 0.1847), (-0.00629, 0.01783, 0.04945), (0.00629, 0.01783, 0.04945), (0.1847, 0.01783, -0.06324), (0.1847, 0.01783, 0.06324), (0.04945, 0.01783, 0.00629), (0.04945, 0.01783, -0.00629), (-0.08692, 0.01783, 0.2098), (-0.2098, 0.01783, 0.08692), (-0.2098, 0.01783, -0.08692), (-0.08692, 0.01783, -0.2098), (0.08692, 0.01783, -0.2098), (-0.03634, 0.01783, 0.01505), (-0.01505, 0.01783, 0.03634), (-0.03634, 0.01783, -0.01505), (-0.01505, 0.01783, -0.03634), (0.01505, 0.01783, -0.03634), (0.06324, 0.01783, -0.1847), (-0.06324, 0.01783, -0.1847), (-0.00629, 0.01783, -0.04945), (0.00629, 0.01783, -0.04945), (-0.1847, 0.01783, -0.06324), (-0.1847, 0.01783, 0.06324), (-0.04945, 0.01783, 0.00629), (-0.04945, 0.01783, -0.00629), (-0.1753, 0.01783, 0.0859), (-0.0859, 0.01783, 0.1753), (-0.03052, 0.01783, 0.03942), (-0.03942, 0.01783, 0.03052), (-0.0859, 0.01783, -0.1753), (-0.1753, 0.01783, -0.0859), (-0.03942, 0.01783, -0.03052), (-0.03052, 0.01783, -0.03942), (0.005142, -0.01783, 0.01241), (-0.005142, -0.01783, 0.01241), (0.01241, -0.01783, 0.005142), (0.01241, -0.01783, -0.005142), (0.005142, -0.01783, -0.01241), (-0.01241, -0.01783, 0.005142), (-0.01241, -0.01783, -0.005142), (-0.005142, -0.01783, -0.01241), (0.005142, -0.06891, 0.01241), (-0.005142, -0.06891, 0.01241), (0.01241, -0.06891, 0.005142), (0.01241, -0.06891, -0.005142), (0.005142, -0.06891, -0.01241), (-0.01241, -0.06891, 0.005142), (-0.01241, -0.06891, -0.005142), (-0.005142, -0.06891, -0.01241)], [], [(25, 73, 74, 26), (0, 48, 70, 22), (1, 49, 48, 0), (2, 50, 49, 1), (75, 76, 51, 52, 53, 79, 78, 77), (26, 2, 7, 6), (2, 5, 8, 7), (5, 31, 9, 8), (31, 26, 6, 9), (1, 0, 11, 10), (0, 3, 12, 11), (3, 4, 13, 12), (4, 1, 10, 13), (0, 22, 15, 14), (22, 28, 16, 15), (28, 3, 17, 16), (3, 0, 14, 17), (2, 1, 19, 18), (1, 4, 20, 19), (4, 5, 21, 20), (5, 2, 18, 21), (54, 6, 7, 55), (62, 14, 15, 63), (68, 20, 21, 69), (89, 90, 42, 41), (55, 7, 8, 56), (61, 13, 10, 58), (56, 8, 9, 57), (65, 17, 14, 62), (57, 9, 6, 54), (59, 11, 12, 60), (69, 21, 18, 66), (58, 10, 11, 59), (64, 16, 17, 65), (60, 12, 13, 61), (67, 19, 20, 68), (66, 18, 19, 67), (22, 70, 71, 23), (23, 71, 72, 24), (24, 72, 73, 25), (26, 32, 33, 25), (25, 33, 34, 30), (30, 34, 35, 31), (31, 35, 32, 26), (24, 36, 37, 23), (23, 37, 38, 27), (27, 38, 39, 29), (29, 39, 36, 24), (23, 40, 41, 22), (22, 41, 42, 28), (28, 42, 43, 27), (27, 43, 40, 23), (25, 44, 45, 24), (24, 45, 46, 29), (29, 46, 47, 30), (30, 47, 44, 25), (80, 81, 33, 32), (88, 89, 41, 40), (94, 95, 47, 46), (81, 82, 34, 33), (87, 84, 36, 39), (82, 83, 35, 34), (91, 88, 40, 43), (83, 80, 32, 35), (85, 86, 38, 37), (95, 92, 44, 47), (84, 85, 37, 36), (90, 91, 43, 42), (86, 87, 39, 38), (93, 94, 46, 45), (92, 93, 45, 44), (63, 15, 16, 64), (74, 54, 55, 50), (50, 55, 56, 53), (53, 56, 57, 79), (79, 57, 54, 74), (49, 58, 59, 48), (48, 59, 60, 51), (51, 60, 61, 52), (52, 61, 58, 49), (48, 62, 63, 70), (70, 63, 64, 76), (76, 64, 65, 51), (51, 65, 62, 48), (50, 66, 67, 49), (49, 67, 68, 52), (52, 68, 69, 53), (53, 69, 66, 50), (74, 73, 81, 80), (73, 78, 82, 81), (78, 79, 83, 82), (79, 74, 80, 83), (72, 71, 85, 84), (71, 75, 86, 85), (75, 77, 87, 86), (77, 72, 84, 87), (71, 70, 89, 88), (70, 76, 90, 89), (76, 75, 91, 90), (75, 71, 88, 91), (73, 72, 93, 92), (72, 77, 94, 93), (77, 78, 95, 94), (78, 73, 92, 95), (30, 31, 100, 103), (26, 74, 50, 2), (101, 102, 110, 109), (27, 29, 102, 101), (5, 4, 98, 99), (3, 28, 97, 96), (29, 30, 103, 102), (31, 5, 99, 100), (28, 27, 101, 97), (4, 3, 96, 98), (109, 110, 111, 108, 107, 106, 104, 105), (100, 99, 107, 108), (98, 96, 104, 106), (102, 103, 111, 110), (97, 101, 109, 105), (99, 98, 106, 107), (96, 97, 105, 104), (103, 100, 108, 111)])
me_cylinder_002.use_remesh_preserve_volume = False
me_cylinder_002.use_remesh_preserve_attributes = False
me_cylinder_002.use_mirror_vertex_groups = False
me_cylinder_002.update()

# ---- objects
ob_tower_001 = bpy.data.objects.new('Tower.001', me_cylinder_000)
ob_tower = bpy.data.objects.new('Tower', me_cylinder_001)
ob_cube = bpy.data.objects.new('Cube', me_cube)
ob_cylinder = bpy.data.objects.new('Cylinder', me_cylinder_002)

# ---- transforms, parenting, visibility, modifiers, constraints
ob_tower_001.location = (0.0, 0.0, 0.0)
ob_tower_001.lineart.crease_threshold = 0.0
ob_tower.location = (0.0, 0.0, 0.0)
ob_tower.lineart.crease_threshold = 0.0
ob_cube.location = (0.0, -0.5338, 0.0)
ob_cube.scale = (0.03041, 0.03041, 0.03041)
ob_cube.lineart.crease_threshold = 0.0
_m = ob_cube.modifiers.new('Mirror', 'MIRROR')
_m.use_axis = (False, True, False)
_m.use_clip = True
ob_cylinder.location = (-2.328e-10, -0.1471, -5.821e-09)
ob_cylinder.lineart.crease_threshold = 0.0

# ---- collection membership
col_collection_1.objects.link(ob_tower_001)
col_collection_2.objects.link(ob_tower)
col_collection_3.objects.link(ob_cube)
col_collection_3.objects.link(ob_cylinder)

# ---- scene / render settings (as saved in the file)
scene.frame_start = 1; scene.frame_end = 250; scene.frame_set(2)
scene.render.engine = 'CYCLES'
scene.render.resolution_percentage = 50
scene.render.dither_intensity = 0.0
scene.cycles.use_denoising = False
scene.cycles.samples = 128
scene.cycles.sampling_pattern = 'TABULATED_SOBOL'
scene.cycles.use_adaptive_sampling = False
scene.cycles.use_light_tree = False
scene.cycles.blur_glossy = 0.0
scene.cycles.sample_clamp_indirect = 0.0
scene.view_settings.view_transform = 'Standard'
bpy.context.view_layer.update()

# ---- added for rendering (the .blend has no active camera and no usable light): camera, sun
cam_auto = bpy.data.cameras.new('AutoCamera')
cam_auto.lens = 50.0
cam_auto.sensor_width = 36.0
cam_auto.clip_end = 1000.0
ob_auto_camera = bpy.data.objects.new('AutoCamera', cam_auto)
scene.collection.objects.link(ob_auto_camera)
ob_auto_camera.location = (3.9708, -4.78521, 4.56253)
ob_auto_camera.rotation_euler = (1.09748, -7.21219e-08, 0.694738)
scene.camera = ob_auto_camera
light_auto_sun = bpy.data.lights.new('AutoSun', 'SUN')
light_auto_sun.energy = 3.0
light_auto_sun.angle = 0.0523599
ob_auto_sun = bpy.data.objects.new('AutoSun', light_auto_sun)
scene.collection.objects.link(ob_auto_sun)
ob_auto_sun.rotation_euler = (0.872665, 0.174533, 0.523599)
bpy.context.view_layer.update()
